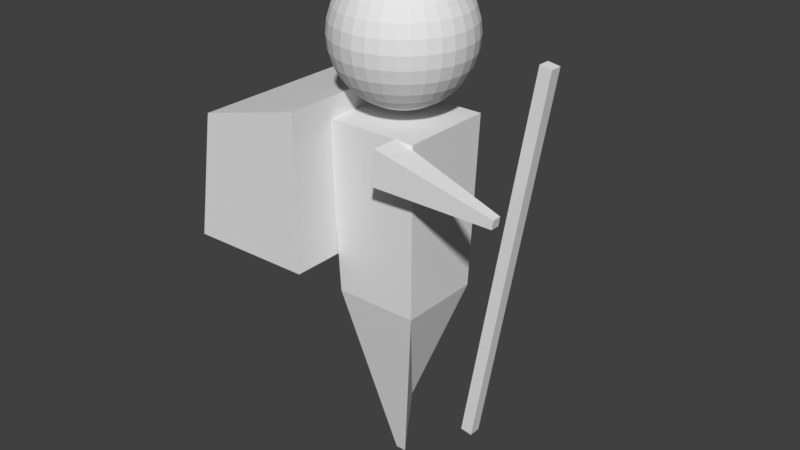 # Source: bubble_head.blend  (saved by Blender 2.78.0; exported with 4.5.12 LTS)
import bpy
from mathutils import Matrix  # noqa: F401  (used for matrix-valued properties, if any)

bpy.ops.wm.read_factory_settings(use_empty=True)
scene = bpy.context.scene
scene.name = 'Scene'

# ---- collections
col_collection_1 = bpy.data.collections.new('Collection 1'); scene.collection.children.link(col_collection_1)

# ---- materials (node trees are filled in below, after node groups)
mat_material = bpy.data.materials.new('Material')
mat_material.alpha_threshold = 0.0
mat_material.use_transparent_shadow = False
mat_material.roughness = 0.5
mat_material.line_color = (0.0, 0.0, 0.0, 1.0)

# ---- material node trees

# ---- world
world_world = bpy.data.worlds.new('World'); scene.world = world_world
world_world.color = (0.05088, 0.05088, 0.05088)
world_world.use_sun_shadow = False
world_world.sun_shadow_jitter_overblur = 0.0
world_world.cycles.sampling_method = 'MANUAL'

# ---- meshes
me_cube = bpy.data.meshes.new('Cube')
me_cube.from_pydata([(0.0985, 0.1209, -6.514), (0.0985, -0.07829, -7.685), (-0.1007, -0.07829, -7.685), (-0.1007, 0.1209, -6.514), (0.8551, 0.8776, -1.146), (0.8551, -0.8349, -1.146), (-0.8573, -0.8349, -1.146), (-0.8573, 0.8776, -1.146), (0.01447, 0.2518, 1.401), (0.05856, 0.4735, 1.332), (0.0992, 0.6778, 1.221), (0.1348, 0.8569, 1.071), (0.164, 1.004, 0.8882), (0.1858, 1.113, 0.6799), (0.1991, 1.18, 0.4539), (0.2037, 1.203, 0.2188), (0.1991, 1.18, -0.01623), (0.1858, 1.113, -0.2422), (0.164, 1.004, -0.4505), (0.1348, 0.8569, -0.6331), (0.0992, 0.6778, -0.7829), (0.05856, 0.4735, -0.8943), (0.01447, 0.2518, -0.9628), (0.05856, 0.2385, 1.401), (0.1451, 0.4473, 1.332), (0.2248, 0.6397, 1.221), (0.2946, 0.8084, 1.071), (0.352, 0.9468, 0.8882), (0.3946, 1.05, 0.6799), (0.4208, 1.113, 0.4539), (0.4297, 1.134, 0.2188), (0.4208, 1.113, -0.01623), (0.3946, 1.05, -0.2422), (0.352, 0.9468, -0.4505), (0.2946, 0.8084, -0.6331), (0.2248, 0.6397, -0.7829), (0.1451, 0.4473, -0.8943), (0.05856, 0.2385, -0.9628), (0.0992, 0.2167, 1.401), (0.2248, 0.4047, 1.332), (0.3405, 0.5779, 1.221), (0.4419, 0.7297, 1.071), (0.5252, 0.8543, 0.8882), (0.587, 0.9468, 0.6799), (0.6251, 1.004, 0.4539), (0.638, 1.023, 0.2188), (0.6251, 1.004, -0.01623), (0.587, 0.9468, -0.2422), (0.5252, 0.8543, -0.4505), (0.4419, 0.7297, -0.6331), (0.3405, 0.5779, -0.7829), (0.2248, 0.4047, -0.8943), (0.0992, 0.2167, -0.9628), (0.1348, 0.1875, 1.401), (0.2946, 0.3473, 1.332), (0.4419, 0.4946, 1.221), (0.571, 0.6237, 1.071), (0.677, 0.7297, 0.8882), (0.7557, 0.8084, 0.6799), (0.8042, 0.8569, 0.4539), (0.8206, 0.8733, 0.2188), (0.8042, 0.8569, -0.01623), (0.7557, 0.8084, -0.2422), (0.677, 0.7297, -0.4505), (0.571, 0.6237, -0.6331), (0.4419, 0.4946, -0.7829), (0.2946, 0.3473, -0.8943), (0.1348, 0.1875, -0.9628), (0.164, 0.1519, 1.401), (0.352, 0.2775, 1.332), (0.5252, 0.3932, 1.221), (0.677, 0.4946, 1.071), (0.8016, 0.5779, 0.8882), (0.8941, 0.6397, 0.6799), (0.9511, 0.6778, 0.4539), (0.9704, 0.6907, 0.2188), (0.9511, 0.6778, -0.01623), (0.8941, 0.6397, -0.2422), (0.8016, 0.5779, -0.4505), (0.677, 0.4946, -0.6331), (0.5252, 0.3932, -0.7829), (0.352, 0.2775, -0.8943), (0.164, 0.1519, -0.9628), (0.1858, 0.1113, 1.401), (0.3946, 0.1978, 1.332), (0.587, 0.2775, 1.221), (0.7557, 0.3473, 1.071), (0.8941, 0.4047, 0.8882), (0.997, 0.4473, 0.6799), (1.06, 0.4735, 0.4539), (1.082, 0.4824, 0.2188), (1.06, 0.4735, -0.01623), (0.997, 0.4473, -0.2422), (0.8941, 0.4047, -0.4505), (0.7557, 0.3473, -0.6331), (0.587, 0.2775, -0.7829), (0.3946, 0.1978, -0.8943), (0.1858, 0.1113, -0.9628), (0.1991, 0.06717, 1.401), (0.4208, 0.1113, 1.332), (0.6251, 0.1519, 1.221), (0.8042, 0.1875, 1.071), (0.9511, 0.2167, 0.8882), (1.06, 0.2385, 0.6799), (1.128, 0.2518, 0.4539), (1.15, 0.2564, 0.2188), (1.128, 0.2518, -0.01623), (1.06, 0.2385, -0.2422), (0.9511, 0.2167, -0.4505), (0.8042, 0.1875, -0.6331), (0.6251, 0.1519, -0.7829), (0.4208, 0.1113, -0.8943), (0.1991, 0.06717, -0.9628), (0.2037, 0.02131, 1.401), (0.4297, 0.02131, 1.332), (0.638, 0.02131, 1.221), (0.8206, 0.02131, 1.071), (0.9704, 0.02131, 0.8882), (1.082, 0.02131, 0.6799), (1.15, 0.02131, 0.4539), (1.173, 0.02131, 0.2188), (1.15, 0.02131, -0.01623), (1.082, 0.02131, -0.2422), (0.9704, 0.02131, -0.4505), (0.8206, 0.02131, -0.6331), (0.638, 0.02131, -0.7829), (0.4297, 0.02131, -0.8943), (0.2037, 0.02131, -0.9628), (0.1991, -0.02454, 1.401), (0.4208, -0.06864, 1.332), (0.6251, -0.1093, 1.221), (0.8042, -0.1449, 1.071), (0.9511, -0.1741, 0.8882), (1.06, -0.1958, 0.6799), (1.128, -0.2092, 0.4539), (1.15, -0.2137, 0.2188), (1.128, -0.2092, -0.01623), (1.06, -0.1958, -0.2422), (0.9511, -0.1741, -0.4505), (0.8042, -0.1449, -0.6331), (0.6251, -0.1093, -0.7829), (0.4208, -0.06864, -0.8943), (0.1991, -0.02454, -0.9628), (0.1858, -0.06864, 1.401), (0.3946, -0.1551, 1.332), (0.587, -0.2348, 1.221), (0.7557, -0.3047, 1.071), (0.8941, -0.3621, 0.8882), (0.997, -0.4047, 0.6799), (1.06, -0.4309, 0.4539), (1.082, -0.4398, 0.2188), (1.06, -0.4309, -0.01623), (0.997, -0.4047, -0.2422), (0.8941, -0.3621, -0.4505), (0.7557, -0.3047, -0.6331), (0.587, -0.2348, -0.7829), (0.3946, -0.1551, -0.8943), (0.1858, -0.06864, -0.9628), (0.164, -0.1093, 1.401), (0.352, -0.2348, 1.332), (0.5252, -0.3506, 1.221), (0.677, -0.452, 1.071), (0.8016, -0.5352, 0.8882), (0.8941, -0.5971, 0.6799), (0.9511, -0.6352, 0.4539), (0.9704, -0.6481, 0.2188), (0.9511, -0.6352, -0.01623), (0.8941, -0.5971, -0.2422), (0.8016, -0.5352, -0.4505), (0.677, -0.452, -0.6331), (0.5252, -0.3506, -0.7829), (0.352, -0.2348, -0.8943), (0.164, -0.1093, -0.9628), (0.1348, -0.1449, 1.401), (0.2946, -0.3047, 1.332), (0.4419, -0.452, 1.221), (0.571, -0.5811, 1.071), (0.677, -0.6871, 0.8882), (0.7557, -0.7658, 0.6799), (0.8042, -0.8143, 0.4539), (0.8206, -0.8306, 0.2188), (0.8042, -0.8143, -0.01623), (0.7557, -0.7658, -0.2422), (0.677, -0.6871, -0.4505), (0.571, -0.5811, -0.6331), (0.4419, -0.452, -0.7829), (0.2946, -0.3047, -0.8943), (0.1348, -0.1449, -0.9628), (0.0992, -0.1741, 1.401), (0.2248, -0.3621, 1.332), (0.3405, -0.5352, 1.221), (0.4419, -0.6871, 1.071), (0.5252, -0.8116, 0.8882), (0.587, -0.9042, 0.6799), (0.6251, -0.9612, 0.4539), (0.638, -0.9805, 0.2188), (0.6251, -0.9612, -0.01623), (0.587, -0.9042, -0.2422), (0.5252, -0.8116, -0.4505), (0.4419, -0.6871, -0.6331), (0.3405, -0.5352, -0.7829), (0.2248, -0.3621, -0.8943), (0.0992, -0.1741, -0.9628), (0.05856, -0.1958, 1.401), (0.1451, -0.4047, 1.332), (0.2248, -0.5971, 1.221), (0.2946, -0.7658, 1.071), (0.352, -0.9042, 0.8882), (0.3946, -1.007, 0.6799), (0.4208, -1.07, 0.4539), (0.4297, -1.092, 0.2188), (0.4208, -1.07, -0.01623), (0.3946, -1.007, -0.2422), (0.352, -0.9042, -0.4505), (0.2946, -0.7658, -0.6331), (0.2248, -0.5971, -0.7829), (0.1451, -0.4047, -0.8943), (0.05856, -0.1958, -0.9628), (0.01447, -0.2092, 1.401), (0.05856, -0.4309, 1.332), (0.0992, -0.6352, 1.221), (0.1348, -0.8143, 1.071), (0.164, -0.9612, 0.8882), (0.1858, -1.07, 0.6799), (0.1991, -1.138, 0.4539), (0.2037, -1.16, 0.2188), (0.1991, -1.138, -0.01623), (0.1858, -1.07, -0.2422), (0.164, -0.9612, -0.4505), (0.1348, -0.8143, -0.6331), (0.0992, -0.6352, -0.7829), (0.05856, -0.4309, -0.8943), (0.01447, -0.2092, -0.9628), (-0.03139, -0.2137, 1.401), (-0.03139, -0.4398, 1.332), (-0.03139, -0.6481, 1.221), (-0.03139, -0.8306, 1.071), (-0.03139, -0.9805, 0.8882), (-0.03139, -1.092, 0.6799), (-0.03139, -1.16, 0.4539), (-0.03139, -1.184, 0.2188), (-0.03139, -1.16, -0.01623), (-0.03139, -1.092, -0.2422), (-0.03139, -0.9805, -0.4505), (-0.03139, -0.8306, -0.6331), (-0.03139, -0.6481, -0.7829), (-0.03139, -0.4398, -0.8943), (-0.03139, -0.2137, -0.9628), (-0.07723, -0.2092, 1.401), (-0.1213, -0.4309, 1.332), (-0.162, -0.6352, 1.221), (-0.1976, -0.8143, 1.071), (-0.2268, -0.9612, 0.8882), (-0.2486, -1.07, 0.6799), (-0.2619, -1.138, 0.4539), (-0.2664, -1.16, 0.2188), (-0.2619, -1.138, -0.01623), (-0.2486, -1.07, -0.2422), (-0.2268, -0.9612, -0.4505), (-0.1976, -0.8143, -0.6331), (-0.162, -0.6352, -0.7829), (-0.1213, -0.4309, -0.8943), (-0.07723, -0.2092, -0.9628), (2.896, -0.1628, 0.3539), (-0.1213, -0.1958, 1.401), (-0.2078, -0.4047, 1.332), (-0.2875, -0.5971, 1.221), (-0.3574, -0.7658, 1.071), (-0.4147, -0.9042, 0.8882), (-0.4573, -1.007, 0.6799), (-0.4836, -1.07, 0.4539), (-0.4924, -1.092, 0.2188), (-0.4836, -1.07, -0.01623), (-0.4573, -1.007, -0.2422), (-0.4147, -0.9042, -0.4505), (-0.3574, -0.7658, -0.6331), (-0.2875, -0.5971, -0.7829), (-0.2078, -0.4047, -0.8943), (-0.1213, -0.1958, -0.9628), (1.774, -0.1628, -6.326), (2.896, -0.3716, 0.3539), (-0.162, -0.1741, 1.401), (-0.2875, -0.3621, 1.332), (-0.4033, -0.5352, 1.221), (-0.5047, -0.6871, 1.071), (-0.5879, -0.8116, 0.8882), (-0.6498, -0.9042, 0.6799), (-0.6879, -0.9612, 0.4539), (-0.7007, -0.9805, 0.2188), (-0.6879, -0.9612, -0.01623), (-0.6498, -0.9042, -0.2422), (-0.5879, -0.8116, -0.4505), (-0.5047, -0.6871, -0.6331), (-0.4033, -0.5352, -0.7829), (-0.2875, -0.3621, -0.8943), (-0.162, -0.1741, -0.9628), (1.774, -0.3716, -6.326), (2.69, -0.1628, 0.3885), (-0.1976, -0.1449, 1.401), (-0.3574, -0.3047, 1.332), (-0.5047, -0.452, 1.221), (-0.6338, -0.5811, 1.071), (-0.7397, -0.6871, 0.8882), (-0.8185, -0.7658, 0.6799), (-0.867, -0.8143, 0.4539), (-0.8833, -0.8306, 0.2188), (-0.867, -0.8143, -0.01623), (-0.8185, -0.7658, -0.2422), (-0.7397, -0.6871, -0.4505), (-0.6338, -0.5811, -0.6331), (-0.5047, -0.452, -0.7829), (-0.3574, -0.3047, -0.8943), (-0.1976, -0.1449, -0.9628), (1.569, -0.1628, -6.291), (-0.03139, 0.02131, 1.424), (-0.2268, -0.1093, 1.401), (-0.4147, -0.2348, 1.332), (-0.5879, -0.3506, 1.221), (-0.7397, -0.452, 1.071), (-0.8643, -0.5352, 0.8882), (-0.9569, -0.5971, 0.6799), (-1.014, -0.6352, 0.4539), (-1.033, -0.6481, 0.2188), (-1.014, -0.6352, -0.01623), (-0.9569, -0.5971, -0.2422), (-0.8643, -0.5352, -0.4505), (-0.7397, -0.452, -0.6331), (-0.5879, -0.3506, -0.7829), (-0.4147, -0.2348, -0.8943), (-0.2268, -0.1093, -0.9628), (2.69, -0.3716, 0.3885), (1.569, -0.3716, -6.291), (-0.2486, -0.06864, 1.401), (-0.4573, -0.1551, 1.332), (-0.6498, -0.2348, 1.221), (-0.8185, -0.3047, 1.071), (-0.9569, -0.3621, 0.8882), (-1.06, -0.4047, 0.6799), (-1.123, -0.4309, 0.4539), (-1.145, -0.4398, 0.2188), (-1.123, -0.4309, -0.01623), (-1.06, -0.4047, -0.2422), (-0.9569, -0.3621, -0.4505), (-0.8185, -0.3047, -0.6331), (-0.6498, -0.2348, -0.7829), (-0.4573, -0.1551, -0.8943), (-0.2486, -0.06864, -0.9628), (2.581, -0.9886, -1.72), (2.554, -0.9886, -1.881), (-0.2619, -0.02454, 1.401), (-0.4836, -0.06864, 1.332), (-0.6879, -0.1093, 1.221), (-0.867, -0.1449, 1.071), (-1.014, -0.1741, 0.8882), (-1.123, -0.1958, 0.6799), (-1.19, -0.2092, 0.4539), (-1.213, -0.2137, 0.2188), (-1.19, -0.2092, -0.01623), (-1.123, -0.1958, -0.2422), (-1.014, -0.1741, -0.4505), (-0.867, -0.1449, -0.6331), (-0.6879, -0.1093, -0.7829), (-0.4836, -0.06864, -0.8943), (-0.2619, -0.02454, -0.9628), (2.581, -1.152, -1.72), (2.554, -1.152, -1.881), (-0.2664, 0.02131, 1.401), (-0.4924, 0.02131, 1.332), (-0.7007, 0.02131, 1.221), (-0.8833, 0.02131, 1.071), (-1.033, 0.02131, 0.8882), (-1.145, 0.02131, 0.6799), (-1.213, 0.02131, 0.4539), (-1.236, 0.02131, 0.2188), (-1.213, 0.02131, -0.01623), (-1.145, 0.02131, -0.2422), (-1.033, 0.02131, -0.4505), (-0.8833, 0.02131, -0.6331), (-0.7007, 0.02131, -0.7829), (-0.4924, 0.02131, -0.8943), (-0.2664, 0.02131, -0.9628), (0.5261, -0.8042, -1.13), (0.4191, -0.8042, -1.766), (-0.2619, 0.06717, 1.401), (-0.4836, 0.1113, 1.332), (-0.6879, 0.1519, 1.221), (-0.867, 0.1875, 1.071), (-1.014, 0.2167, 0.8882), (-1.123, 0.2385, 0.6799), (-1.19, 0.2518, 0.4539), (-1.213, 0.2564, 0.2188), (-1.19, 0.2518, -0.01623), (-1.123, 0.2385, -0.2422), (-1.014, 0.2167, -0.4505), (-0.867, 0.1875, -0.6331), (-0.6879, 0.1519, -0.7829), (-0.4836, 0.1113, -0.8943), (-0.2619, 0.06717, -0.9628), (0.5261, -1.336, -1.13), (0.4191, -1.336, -1.766), (-0.2486, 0.1113, 1.401), (-0.4573, 0.1978, 1.332), (-0.6498, 0.2775, 1.221), (-0.8185, 0.3473, 1.071), (-0.9569, 0.4047, 0.8882), (-1.06, 0.4473, 0.6799), (-1.123, 0.4735, 0.4539), (-1.145, 0.4824, 0.2188), (-1.123, 0.4735, -0.01623), (-1.06, 0.4473, -0.2422), (-0.9569, 0.4047, -0.4505), (-0.8185, 0.3473, -0.6331), (-0.6498, 0.2775, -0.7829), (-0.4573, 0.1978, -0.8943), (-0.2486, 0.1113, -0.9628), (-0.8043, 1.734, -0.7807), (-0.8043, 1.734, -3.587), (-0.2268, 0.1519, 1.401), (-0.4147, 0.2775, 1.332), (-0.5879, 0.3932, 1.221), (-0.7397, 0.4946, 1.071), (-0.8643, 0.5779, 0.8882), (-0.9569, 0.6397, 0.6799), (-1.014, 0.6778, 0.4539), (-1.033, 0.6907, 0.2188), (-1.014, 0.6778, -0.01623), (-0.9569, 0.6397, -0.2422), (-0.8643, 0.5779, -0.4505), (-0.7397, 0.4946, -0.6331), (-0.5879, 0.3932, -0.7829), (-0.4147, 0.2775, -0.8943), (-0.2268, 0.1519, -0.9628), (-0.8043, -1.691, -0.7807), (-0.8043, -1.691, -3.587), (-0.1976, 0.1875, 1.401), (-0.3574, 0.3473, 1.332), (-0.5047, 0.4946, 1.221), (-0.6338, 0.6237, 1.071), (-0.7397, 0.7297, 0.8882), (-0.8185, 0.8084, 0.6799), (-0.867, 0.8569, 0.4539), (-0.8833, 0.8733, 0.2188), (-0.867, 0.8569, -0.01623), (-0.8185, 0.8084, -0.2422), (-0.7397, 0.7297, -0.4505), (-0.6338, 0.6237, -0.6331), (-0.5047, 0.4946, -0.7829), (-0.3574, 0.3473, -0.8943), (-0.1976, 0.1875, -0.9628), (-2.744, 1.734, -1.277), (-3.108, 1.734, -3.612), (-0.162, 0.2167, 1.401), (-0.2875, 0.4047, 1.332), (-0.4033, 0.5779, 1.221), (-0.5047, 0.7297, 1.071), (-0.5879, 0.8543, 0.8882), (-0.6498, 0.9468, 0.6799), (-0.6879, 1.004, 0.4539), (-0.7007, 1.023, 0.2188), (-0.6879, 1.004, -0.01623), (-0.6498, 0.9468, -0.2422), (-0.5879, 0.8543, -0.4505), (-0.5047, 0.7297, -0.6331), (-0.4033, 0.5779, -0.7829), (-0.2875, 0.4047, -0.8943), (-0.162, 0.2167, -0.9628), (-2.744, -1.691, -1.277), (-3.108, -1.691, -3.612), (-0.1213, 0.2385, 1.401), (-0.2078, 0.4473, 1.332), (-0.2875, 0.6397, 1.221), (-0.3574, 0.8084, 1.071), (-0.4147, 0.9468, 0.8882), (-0.4573, 1.05, 0.6799), (-0.4836, 1.113, 0.4539), (-0.4924, 1.134, 0.2188), (-0.4836, 1.113, -0.01623), (-0.4573, 1.05, -0.2422), (-0.4147, 0.9468, -0.4505), (-0.3574, 0.8084, -0.6331), (-0.2875, 0.6397, -0.7829), (-0.2078, 0.4473, -0.8943), (-0.1213, 0.2385, -0.9628), (-0.7676, 0.7878, -4.295), (-0.7676, -0.7451, -4.295), (-0.07723, 0.2518, 1.401), (-0.1213, 0.4735, 1.332), (-0.162, 0.6778, 1.221), (-0.1976, 0.8569, 1.071), (-0.2268, 1.004, 0.8882), (-0.2486, 1.113, 0.6799), (-0.2619, 1.18, 0.4539), (-0.2664, 1.203, 0.2188), (-0.2619, 1.18, -0.01623), (-0.2486, 1.113, -0.2422), (-0.2268, 1.004, -0.4505), (-0.1976, 0.8569, -0.6331), (-0.162, 0.6778, -0.7829), (-0.1213, 0.4735, -0.8943), (-0.07723, 0.2518, -0.9628), (0.7654, -0.7451, -4.295), (0.7654, 0.7878, -4.295), (-0.03139, 0.2564, 1.401), (-0.03139, 0.4824, 1.332), (-0.03139, 0.6907, 1.221), (-0.03139, 0.8733, 1.071), (-0.03139, 1.023, 0.8882), (-0.03139, 1.134, 0.6799), (-0.03139, 1.203, 0.4539), (-0.03139, 1.226, 0.2188), (-0.03139, 1.203, -0.01623), (-0.03139, 1.134, -0.2422), (-0.03139, 1.023, -0.4505), (-0.03139, 0.8733, -0.6331), (-0.03139, 0.6907, -0.7829), (-0.03139, 0.4824, -0.8943), (-0.03139, 0.2564, -0.9628), (-0.03139, 0.02131, -0.986)], [], [(0, 1, 2, 3), (4, 7, 6, 5), (501, 4, 5, 500), (500, 5, 6, 484), (484, 6, 7, 483), (501, 0, 3, 483), (503, 502, 8, 9), (511, 510, 16, 17), (504, 503, 9, 10), (512, 511, 17, 18), (505, 504, 10, 11), (513, 512, 18, 19), (506, 505, 11, 12), (514, 513, 19, 20), (507, 506, 12, 13), (515, 514, 20, 21), (508, 507, 13, 14), (516, 515, 21, 22), (509, 508, 14, 15), (502, 314, 8), (517, 516, 22), (510, 509, 15, 16), (15, 14, 29, 30), (8, 314, 23), (517, 22, 37), (16, 15, 30, 31), (9, 8, 23, 24), (17, 16, 31, 32), (10, 9, 24, 25), (18, 17, 32, 33), (11, 10, 25, 26), (19, 18, 33, 34), (12, 11, 26, 27), (20, 19, 34, 35), (13, 12, 27, 28), (21, 20, 35, 36), (14, 13, 28, 29), (22, 21, 36, 37), (34, 33, 48, 49), (27, 26, 41, 42), (35, 34, 49, 50), (28, 27, 42, 43), (36, 35, 50, 51), (29, 28, 43, 44), (37, 36, 51, 52), (30, 29, 44, 45), (23, 314, 38), (517, 37, 52), (31, 30, 45, 46), (24, 23, 38, 39), (32, 31, 46, 47), (25, 24, 39, 40), (33, 32, 47, 48), (26, 25, 40, 41), (517, 52, 67), (46, 45, 60, 61), (39, 38, 53, 54), (47, 46, 61, 62), (40, 39, 54, 55), (48, 47, 62, 63), (41, 40, 55, 56), (49, 48, 63, 64), (42, 41, 56, 57), (50, 49, 64, 65), (43, 42, 57, 58), (51, 50, 65, 66), (44, 43, 58, 59), (52, 51, 66, 67), (45, 44, 59, 60), (38, 314, 53), (65, 64, 79, 80), (58, 57, 72, 73), (66, 65, 80, 81), (59, 58, 73, 74), (67, 66, 81, 82), (60, 59, 74, 75), (53, 314, 68), (517, 67, 82), (61, 60, 75, 76), (54, 53, 68, 69), (62, 61, 76, 77), (55, 54, 69, 70), (63, 62, 77, 78), (56, 55, 70, 71), (64, 63, 78, 79), (57, 56, 71, 72), (69, 68, 83, 84), (77, 76, 91, 92), (70, 69, 84, 85), (78, 77, 92, 93), (71, 70, 85, 86), (79, 78, 93, 94), (72, 71, 86, 87), (80, 79, 94, 95), (73, 72, 87, 88), (81, 80, 95, 96), (74, 73, 88, 89), (82, 81, 96, 97), (75, 74, 89, 90), (68, 314, 83), (517, 82, 97), (76, 75, 90, 91), (88, 87, 102, 103), (96, 95, 110, 111), (89, 88, 103, 104), (97, 96, 111, 112), (90, 89, 104, 105), (83, 314, 98), (517, 97, 112), (91, 90, 105, 106), (84, 83, 98, 99), (92, 91, 106, 107), (85, 84, 99, 100), (93, 92, 107, 108), (86, 85, 100, 101), (94, 93, 108, 109), (87, 86, 101, 102), (95, 94, 109, 110), (107, 106, 121, 122), (100, 99, 114, 115), (108, 107, 122, 123), (101, 100, 115, 116), (109, 108, 123, 124), (102, 101, 116, 117), (110, 109, 124, 125), (103, 102, 117, 118), (111, 110, 125, 126), (104, 103, 118, 119), (112, 111, 126, 127), (105, 104, 119, 120), (98, 314, 113), (517, 112, 127), (106, 105, 120, 121), (99, 98, 113, 114), (126, 125, 140, 141), (119, 118, 133, 134), (127, 126, 141, 142), (120, 119, 134, 135), (113, 314, 128), (517, 127, 142), (121, 120, 135, 136), (114, 113, 128, 129), (122, 121, 136, 137), (115, 114, 129, 130), (123, 122, 137, 138), (116, 115, 130, 131), (124, 123, 138, 139), (117, 116, 131, 132), (125, 124, 139, 140), (118, 117, 132, 133), (130, 129, 144, 145), (138, 137, 152, 153), (131, 130, 145, 146), (139, 138, 153, 154), (132, 131, 146, 147), (140, 139, 154, 155), (133, 132, 147, 148), (141, 140, 155, 156), (134, 133, 148, 149), (142, 141, 156, 157), (135, 134, 149, 150), (128, 314, 143), (517, 142, 157), (136, 135, 150, 151), (129, 128, 143, 144), (137, 136, 151, 152), (149, 148, 163, 164), (157, 156, 171, 172), (150, 149, 164, 165), (143, 314, 158), (517, 157, 172), (151, 150, 165, 166), (144, 143, 158, 159), (152, 151, 166, 167), (145, 144, 159, 160), (153, 152, 167, 168), (146, 145, 160, 161), (154, 153, 168, 169), (147, 146, 161, 162), (155, 154, 169, 170), (148, 147, 162, 163), (156, 155, 170, 171), (168, 167, 182, 183), (161, 160, 175, 176), (169, 168, 183, 184), (162, 161, 176, 177), (170, 169, 184, 185), (163, 162, 177, 178), (171, 170, 185, 186), (164, 163, 178, 179), (172, 171, 186, 187), (165, 164, 179, 180), (158, 314, 173), (517, 172, 187), (166, 165, 180, 181), (159, 158, 173, 174), (167, 166, 181, 182), (160, 159, 174, 175), (187, 186, 201, 202), (180, 179, 194, 195), (173, 314, 188), (517, 187, 202), (181, 180, 195, 196), (174, 173, 188, 189), (182, 181, 196, 197), (175, 174, 189, 190), (183, 182, 197, 198), (176, 175, 190, 191), (184, 183, 198, 199), (177, 176, 191, 192), (185, 184, 199, 200), (178, 177, 192, 193), (186, 185, 200, 201), (179, 178, 193, 194), (199, 198, 213, 214), (192, 191, 206, 207), (200, 199, 214, 215), (193, 192, 207, 208), (201, 200, 215, 216), (194, 193, 208, 209), (202, 201, 216, 217), (195, 194, 209, 210), (188, 314, 203), (517, 202, 217), (196, 195, 210, 211), (189, 188, 203, 204), (197, 196, 211, 212), (190, 189, 204, 205), (198, 197, 212, 213), (191, 190, 205, 206), (203, 314, 218), (517, 217, 232), (211, 210, 225, 226), (204, 203, 218, 219), (212, 211, 226, 227), (205, 204, 219, 220), (213, 212, 227, 228), (206, 205, 220, 221), (214, 213, 228, 229), (207, 206, 221, 222), (215, 214, 229, 230), (208, 207, 222, 223), (216, 215, 230, 231), (209, 208, 223, 224), (217, 216, 231, 232), (210, 209, 224, 225), (222, 221, 236, 237), (230, 229, 244, 245), (223, 222, 237, 238), (231, 230, 245, 246), (224, 223, 238, 239), (232, 231, 246, 247), (225, 224, 239, 240), (218, 314, 233), (517, 232, 247), (226, 225, 240, 241), (219, 218, 233, 234), (227, 226, 241, 242), (220, 219, 234, 235), (228, 227, 242, 243), (221, 220, 235, 236), (229, 228, 243, 244), (241, 240, 255, 256), (234, 233, 248, 249), (242, 241, 256, 257), (235, 234, 249, 250), (243, 242, 257, 258), (236, 235, 250, 251), (244, 243, 258, 259), (237, 236, 251, 252), (245, 244, 259, 260), (238, 237, 252, 253), (246, 245, 260, 261), (239, 238, 253, 254), (247, 246, 261, 262), (240, 239, 254, 255), (233, 314, 248), (517, 247, 262), (260, 259, 275, 276), (253, 252, 268, 269), (261, 260, 276, 277), (254, 253, 269, 270), (262, 261, 277, 278), (255, 254, 270, 271), (248, 314, 264), (517, 262, 278), (256, 255, 271, 272), (249, 248, 264, 265), (257, 256, 272, 273), (250, 249, 265, 266), (258, 257, 273, 274), (251, 250, 266, 267), (259, 258, 274, 275), (252, 251, 267, 268), (265, 264, 281, 282), (273, 272, 289, 290), (266, 265, 282, 283), (274, 273, 290, 291), (267, 266, 283, 284), (275, 274, 291, 292), (268, 267, 284, 285), (276, 275, 292, 293), (269, 268, 285, 286), (277, 276, 293, 294), (270, 269, 286, 287), (278, 277, 294, 295), (271, 270, 287, 288), (264, 314, 281), (517, 278, 295), (272, 271, 288, 289), (286, 285, 302, 303), (294, 293, 310, 311), (287, 286, 303, 304), (295, 294, 311, 312), (288, 287, 304, 305), (281, 314, 298), (517, 295, 312), (289, 288, 305, 306), (282, 281, 298, 299), (290, 289, 306, 307), (283, 282, 299, 300), (291, 290, 307, 308), (284, 283, 300, 301), (292, 291, 308, 309), (285, 284, 301, 302), (293, 292, 309, 310), (307, 306, 323, 324), (300, 299, 316, 317), (308, 307, 324, 325), (301, 300, 317, 318), (309, 308, 325, 326), (302, 301, 318, 319), (310, 309, 326, 327), (303, 302, 319, 320), (311, 310, 327, 328), (304, 303, 320, 321), (312, 311, 328, 329), (305, 304, 321, 322), (298, 314, 315), (517, 312, 329), (306, 305, 322, 323), (299, 298, 315, 316), (328, 327, 344, 345), (321, 320, 337, 338), (329, 328, 345, 346), (322, 321, 338, 339), (315, 314, 332), (517, 329, 346), (323, 322, 339, 340), (316, 315, 332, 333), (324, 323, 340, 341), (317, 316, 333, 334), (325, 324, 341, 342), (318, 317, 334, 335), (326, 325, 342, 343), (319, 318, 335, 336), (327, 326, 343, 344), (320, 319, 336, 337), (342, 341, 358, 359), (335, 334, 351, 352), (343, 342, 359, 360), (336, 335, 352, 353), (344, 343, 360, 361), (337, 336, 353, 354), (345, 344, 361, 362), (338, 337, 354, 355), (346, 345, 362, 363), (339, 338, 355, 356), (332, 314, 349), (517, 346, 363), (340, 339, 356, 357), (333, 332, 349, 350), (341, 340, 357, 358), (334, 333, 350, 351), (363, 362, 379, 380), (356, 355, 372, 373), (349, 314, 366), (517, 363, 380), (357, 356, 373, 374), (350, 349, 366, 367), (358, 357, 374, 375), (351, 350, 367, 368), (359, 358, 375, 376), (352, 351, 368, 369), (360, 359, 376, 377), (353, 352, 369, 370), (361, 360, 377, 378), (354, 353, 370, 371), (362, 361, 378, 379), (355, 354, 371, 372), (369, 368, 385, 386), (377, 376, 393, 394), (370, 369, 386, 387), (378, 377, 394, 395), (371, 370, 387, 388), (379, 378, 395, 396), (372, 371, 388, 389), (380, 379, 396, 397), (373, 372, 389, 390), (366, 314, 383), (517, 380, 397), (374, 373, 390, 391), (367, 366, 383, 384), (375, 374, 391, 392), (368, 367, 384, 385), (376, 375, 392, 393), (390, 389, 406, 407), (383, 314, 400), (517, 397, 414), (391, 390, 407, 408), (384, 383, 400, 401), (392, 391, 408, 409), (385, 384, 401, 402), (393, 392, 409, 410), (386, 385, 402, 403), (394, 393, 410, 411), (387, 386, 403, 404), (395, 394, 411, 412), (388, 387, 404, 405), (396, 395, 412, 413), (389, 388, 405, 406), (397, 396, 413, 414), (411, 410, 427, 428), (404, 403, 420, 421), (412, 411, 428, 429), (405, 404, 421, 422), (413, 412, 429, 430), (406, 405, 422, 423), (414, 413, 430, 431), (407, 406, 423, 424), (400, 314, 417), (517, 414, 431), (408, 407, 424, 425), (401, 400, 417, 418), (409, 408, 425, 426), (402, 401, 418, 419), (410, 409, 426, 427), (403, 402, 419, 420), (417, 314, 434), (517, 431, 448), (425, 424, 441, 442), (418, 417, 434, 435), (426, 425, 442, 443), (419, 418, 435, 436), (427, 426, 443, 444), (420, 419, 436, 437), (428, 427, 444, 445), (421, 420, 437, 438), (429, 428, 445, 446), (422, 421, 438, 439), (430, 429, 446, 447), (423, 422, 439, 440), (431, 430, 447, 448), (424, 423, 440, 441), (438, 437, 454, 455), (446, 445, 462, 463), (439, 438, 455, 456), (447, 446, 463, 464), (440, 439, 456, 457), (448, 447, 464, 465), (441, 440, 457, 458), (434, 314, 451), (517, 448, 465), (442, 441, 458, 459), (435, 434, 451, 452), (443, 442, 459, 460), (436, 435, 452, 453), (444, 443, 460, 461), (437, 436, 453, 454), (445, 444, 461, 462), (459, 458, 475, 476), (452, 451, 468, 469), (460, 459, 476, 477), (453, 452, 469, 470), (461, 460, 477, 478), (454, 453, 470, 471), (462, 461, 478, 479), (455, 454, 471, 472), (463, 462, 479, 480), (456, 455, 472, 473), (464, 463, 480, 481), (457, 456, 473, 474), (465, 464, 481, 482), (458, 457, 474, 475), (451, 314, 468), (517, 465, 482), (480, 479, 496, 497), (473, 472, 489, 490), (481, 480, 497, 498), (474, 473, 490, 491), (482, 481, 498, 499), (475, 474, 491, 492), (468, 314, 485), (517, 482, 499), (476, 475, 492, 493), (469, 468, 485, 486), (477, 476, 493, 494), (470, 469, 486, 487), (478, 477, 494, 495), (471, 470, 487, 488), (479, 478, 495, 496), (472, 471, 488, 489), (494, 493, 510, 511), (487, 486, 503, 504), (495, 494, 511, 512), (488, 487, 504, 505), (496, 495, 512, 513), (489, 488, 505, 506), (497, 496, 513, 514), (490, 489, 506, 507), (498, 497, 514, 515), (491, 490, 507, 508), (499, 498, 515, 516), (492, 491, 508, 509), (485, 314, 502), (517, 499, 516), (493, 492, 509, 510), (486, 485, 502, 503), (4, 501, 483, 7), (2, 484, 483, 3), (1, 500, 484, 2), (0, 501, 500, 1), (467, 466, 449, 450), (450, 449, 415, 416), (416, 415, 432, 433), (433, 432, 466, 467), (450, 416, 433, 467), (415, 449, 466, 432), (399, 398, 381, 382), (382, 381, 347, 348), (348, 347, 364, 365), (365, 364, 398, 399), (382, 348, 365, 399), (347, 381, 398, 364), (331, 330, 297, 313), (313, 297, 263, 279), (279, 263, 280, 296), (296, 280, 330, 331), (313, 279, 296, 331), (263, 297, 330, 280)])
_ca = me_cube.color_attributes.new('Col', 'BYTE_COLOR', 'CORNER')
_ca.data.foreach_set('color', [1.0, 1.0, 1.0, 1.0, 1.0, 1.0, 1.0, 1.0, 1.0, 1.0, 1.0, 1.0, 1.0, 1.0, 1.0, 1.0, 1.0, 1.0, 1.0, 1.0, 1.0, 1.0, 1.0, 1.0, 1.0, 1.0, 1.0, 1.0, 1.0, 1.0, 1.0, 1.0, 1.0, 1.0, 1.0, 1.0, 1.0, 1.0, 1.0, 1.0, 1.0, 1.0, 1.0, 1.0, 1.0, 1.0, 1.0, 1.0, 0.04374, 0.03955, 0.15, 1.0, 0.04374, 0.03955, 0.15, 1.0, 0.05781, 0.04519, 0.1221, 1.0, 0.04374, 0.03955, 0.15, 1.0, 1.0, 1.0, 1.0, 1.0, 1.0, 1.0, 1.0, 1.0, 1.0, 1.0, 1.0, 1.0, 1.0, 1.0, 1.0, 1.0, 1.0, 1.0, 1.0, 1.0, 1.0, 1.0, 1.0, 1.0, 1.0, 1.0, 1.0, 1.0, 1.0, 1.0, 1.0, 1.0, 1.0, 1.0, 1.0, 1.0, 1.0, 1.0, 1.0, 1.0, 1.0, 1.0, 1.0, 1.0, 1.0, 1.0, 1.0, 1.0, 1.0, 1.0, 1.0, 1.0, 1.0, 1.0, 1.0, 1.0, 1.0, 1.0, 1.0, 1.0, 1.0, 1.0, 1.0, 1.0, 1.0, 1.0, 1.0, 1.0, 1.0, 1.0, 1.0, 1.0, 1.0, 1.0, 1.0, 1.0, 1.0, 1.0, 1.0, 1.0, 1.0, 1.0, 1.0, 1.0, 1.0, 1.0, 1.0, 1.0, 1.0, 1.0, 1.0, 1.0, 1.0, 1.0, 1.0, 1.0, 1.0, 1.0, 1.0, 1.0, 1.0, 1.0, 1.0, 1.0, 1.0, 1.0, 1.0, 1.0, 1.0, 1.0, 1.0, 1.0, 1.0, 1.0, 1.0, 1.0, 1.0, 1.0, 1.0, 1.0, 1.0, 1.0, 1.0, 1.0, 1.0, 1.0, 1.0, 1.0, 1.0, 1.0, 1.0, 1.0, 1.0, 1.0, 1.0, 1.0, 1.0, 1.0, 1.0, 1.0, 1.0, 1.0, 1.0, 1.0, 1.0, 1.0, 1.0, 1.0, 1.0, 1.0, 1.0, 1.0, 1.0, 1.0, 1.0, 1.0, 1.0, 1.0, 1.0, 1.0, 1.0, 1.0, 1.0, 1.0, 1.0, 1.0, 1.0, 1.0, 1.0, 1.0, 1.0, 1.0, 1.0, 1.0, 1.0, 1.0, 1.0, 1.0, 1.0, 1.0, 1.0, 1.0, 1.0, 1.0, 1.0, 1.0, 1.0, 1.0, 1.0, 1.0, 1.0, 1.0, 1.0, 1.0, 1.0, 1.0, 1.0, 1.0, 1.0, 1.0, 1.0, 1.0, 1.0, 1.0, 1.0, 1.0, 1.0, 1.0, 1.0, 1.0, 1.0, 1.0, 1.0, 1.0, 1.0, 1.0, 1.0, 1.0, 1.0, 1.0, 1.0, 1.0, 1.0, 1.0, 1.0, 1.0, 1.0, 1.0, 1.0, 1.0, 1.0, 1.0, 1.0, 1.0, 1.0, 1.0, 1.0, 1.0, 1.0, 1.0, 1.0, 1.0, 1.0, 1.0, 1.0, 1.0, 1.0, 1.0, 1.0, 1.0, 1.0, 1.0, 1.0, 1.0, 1.0, 1.0, 1.0, 1.0, 1.0, 1.0, 1.0, 1.0, 1.0, 1.0, 1.0, 1.0, 1.0, 1.0, 1.0, 1.0, 1.0, 1.0, 1.0, 1.0, 1.0, 1.0, 1.0, 1.0, 1.0, 1.0, 1.0, 1.0, 1.0, 1.0, 1.0, 1.0, 1.0, 1.0, 1.0, 1.0, 1.0, 1.0, 1.0, 1.0, 1.0, 1.0, 1.0, 1.0, 1.0, 1.0, 1.0, 1.0, 1.0, 1.0, 1.0, 1.0, 1.0, 1.0, 1.0, 1.0, 1.0, 1.0, 1.0, 1.0, 1.0, 1.0, 1.0, 1.0, 1.0, 1.0, 1.0, 1.0, 1.0, 1.0, 1.0, 1.0, 1.0, 1.0, 1.0, 1.0, 1.0, 1.0, 1.0, 1.0, 1.0, 1.0, 1.0, 1.0, 1.0, 1.0, 1.0, 1.0, 1.0, 1.0, 1.0, 1.0, 1.0, 1.0, 1.0, 1.0, 1.0, 1.0, 1.0, 1.0, 1.0, 1.0, 1.0, 1.0, 1.0, 1.0, 1.0, 1.0, 1.0, 1.0, 1.0, 1.0, 1.0, 1.0, 1.0, 1.0, 1.0, 1.0, 1.0, 1.0, 1.0, 1.0, 1.0, 1.0, 1.0, 1.0, 1.0, 1.0, 1.0, 1.0, 1.0, 1.0, 1.0, 1.0, 1.0, 1.0, 1.0, 1.0, 1.0, 1.0, 1.0, 1.0, 1.0, 1.0, 1.0, 1.0, 1.0, 1.0, 1.0, 1.0, 1.0, 1.0, 1.0, 1.0, 1.0, 1.0, 1.0, 1.0, 1.0, 1.0, 1.0, 1.0, 1.0, 1.0, 1.0, 1.0, 1.0, 1.0, 1.0, 1.0, 1.0, 1.0, 1.0, 1.0, 1.0, 1.0, 1.0, 1.0, 1.0, 1.0, 1.0, 1.0, 1.0, 1.0, 1.0, 1.0, 1.0, 1.0, 1.0, 1.0, 1.0, 1.0, 1.0, 1.0, 1.0, 1.0, 1.0, 1.0, 1.0, 1.0, 1.0, 1.0, 1.0, 1.0, 1.0, 1.0, 1.0, 1.0, 1.0, 1.0, 1.0, 1.0, 1.0, 1.0, 1.0, 1.0, 1.0, 1.0, 1.0, 1.0, 1.0, 1.0, 1.0, 1.0, 1.0, 1.0, 1.0, 1.0, 1.0, 1.0, 1.0, 1.0, 1.0, 1.0, 1.0, 1.0, 1.0, 1.0, 1.0, 1.0, 1.0, 1.0, 1.0, 1.0, 1.0, 1.0, 1.0, 1.0, 1.0, 1.0, 1.0, 1.0, 1.0, 1.0, 1.0, 1.0, 1.0, 1.0, 1.0, 1.0, 1.0, 1.0, 1.0, 1.0, 1.0, 1.0, 1.0, 1.0, 1.0, 1.0, 1.0, 1.0, 1.0, 1.0, 1.0, 1.0, 1.0, 1.0, 1.0, 1.0, 1.0, 1.0, 1.0, 1.0, 1.0, 1.0, 1.0, 1.0, 1.0, 1.0, 1.0, 1.0, 1.0, 1.0, 1.0, 1.0, 1.0, 1.0, 1.0, 1.0, 1.0, 1.0, 1.0, 1.0, 1.0, 1.0, 1.0, 1.0, 1.0, 1.0, 1.0, 1.0, 1.0, 1.0, 1.0, 1.0, 1.0, 1.0, 1.0, 1.0, 1.0, 1.0, 1.0, 1.0, 1.0, 1.0, 1.0, 1.0, 1.0, 1.0, 1.0, 1.0, 1.0, 1.0, 1.0, 1.0, 1.0, 1.0, 1.0, 1.0, 1.0, 1.0, 1.0, 1.0, 1.0, 1.0, 1.0, 1.0, 1.0, 1.0, 1.0, 1.0, 1.0, 1.0, 1.0, 1.0, 1.0, 1.0, 1.0, 1.0, 1.0, 1.0, 1.0, 1.0, 1.0, 1.0, 1.0, 1.0, 1.0, 1.0, 1.0, 1.0, 1.0, 1.0, 1.0, 1.0, 1.0, 1.0, 1.0, 1.0, 1.0, 1.0, 1.0, 1.0, 1.0, 1.0, 1.0, 1.0, 1.0, 1.0, 1.0, 1.0, 1.0, 1.0, 1.0, 1.0, 1.0, 1.0, 1.0, 1.0, 1.0, 1.0, 1.0, 1.0, 1.0, 1.0, 1.0, 1.0, 1.0, 1.0, 1.0, 1.0, 1.0, 1.0, 1.0, 1.0, 1.0, 1.0, 1.0, 1.0, 1.0, 1.0, 1.0, 1.0, 1.0, 1.0, 1.0, 1.0, 1.0, 1.0, 1.0, 1.0, 1.0, 1.0, 1.0, 1.0, 1.0, 1.0, 1.0, 1.0, 1.0, 1.0, 1.0, 1.0, 1.0, 1.0, 1.0, 1.0, 1.0, 1.0, 1.0, 1.0, 1.0, 1.0, 1.0, 1.0, 1.0, 1.0, 1.0, 1.0, 1.0, 1.0, 1.0, 1.0, 1.0, 1.0, 1.0, 1.0, 1.0, 1.0, 1.0, 1.0, 1.0, 1.0, 1.0, 1.0, 1.0, 1.0, 1.0, 1.0, 1.0, 1.0, 1.0, 1.0, 1.0, 1.0, 1.0, 1.0, 1.0, 1.0, 1.0, 1.0, 1.0, 1.0, 1.0, 1.0, 1.0, 1.0, 1.0, 1.0, 1.0, 1.0, 1.0, 1.0, 1.0, 1.0, 1.0, 1.0, 1.0, 1.0, 1.0, 1.0, 1.0, 1.0, 1.0, 1.0, 1.0, 1.0, 1.0, 1.0, 1.0, 1.0, 1.0, 1.0, 1.0, 1.0, 1.0, 1.0, 1.0, 1.0, 1.0, 1.0, 1.0, 1.0, 1.0, 1.0, 1.0, 1.0, 1.0, 1.0, 1.0, 1.0, 1.0, 1.0, 1.0, 1.0, 1.0, 1.0, 1.0, 1.0, 1.0, 1.0, 1.0, 1.0, 1.0, 1.0, 1.0, 1.0, 1.0, 1.0, 1.0, 1.0, 1.0, 1.0, 1.0, 1.0, 1.0, 1.0, 1.0, 1.0, 1.0, 1.0, 1.0, 1.0, 1.0, 1.0, 1.0, 1.0, 1.0, 1.0, 1.0, 1.0, 1.0, 1.0, 1.0, 1.0, 1.0, 1.0, 1.0, 1.0, 1.0, 1.0, 1.0, 1.0, 1.0, 1.0, 1.0, 1.0, 1.0, 1.0, 1.0, 1.0, 1.0, 1.0, 1.0, 1.0, 1.0, 1.0, 1.0, 1.0, 1.0, 1.0, 1.0, 1.0, 1.0, 1.0, 1.0, 1.0, 1.0, 1.0, 1.0, 1.0, 1.0, 1.0, 1.0, 1.0, 1.0, 1.0, 1.0, 1.0, 1.0, 1.0, 1.0, 1.0, 1.0, 1.0, 1.0, 1.0, 1.0, 1.0, 1.0, 1.0, 1.0, 1.0, 1.0, 1.0, 1.0, 1.0, 1.0, 1.0, 1.0, 1.0, 1.0, 1.0, 1.0, 1.0, 1.0, 1.0, 1.0, 1.0, 1.0, 1.0, 1.0, 1.0, 1.0, 1.0, 1.0, 1.0, 1.0, 1.0, 1.0, 1.0, 1.0, 1.0, 1.0, 1.0, 1.0, 1.0, 1.0, 1.0, 1.0, 1.0, 1.0, 1.0, 1.0, 1.0, 1.0, 1.0, 1.0, 1.0, 1.0, 1.0, 1.0, 1.0, 1.0, 1.0, 1.0, 1.0, 1.0, 1.0, 1.0, 1.0, 1.0, 1.0, 1.0, 1.0, 1.0, 1.0, 1.0, 1.0, 1.0, 1.0, 1.0, 1.0, 1.0, 1.0, 1.0, 1.0, 1.0, 1.0, 1.0, 1.0, 1.0, 1.0, 1.0, 1.0, 1.0, 1.0, 1.0, 1.0, 1.0, 1.0, 1.0, 1.0, 1.0, 1.0, 1.0, 1.0, 1.0, 1.0, 1.0, 1.0, 1.0, 1.0, 1.0, 1.0, 1.0, 1.0, 1.0, 1.0, 1.0, 1.0, 1.0, 1.0, 1.0, 1.0, 1.0, 1.0, 1.0, 1.0, 1.0, 1.0, 1.0, 1.0, 1.0, 1.0, 1.0, 1.0, 1.0, 1.0, 1.0, 1.0, 1.0, 1.0, 1.0, 1.0, 1.0, 1.0, 1.0, 1.0, 1.0, 1.0, 1.0, 1.0, 1.0, 1.0, 1.0, 1.0, 1.0, 1.0, 1.0, 1.0, 1.0, 1.0, 1.0, 1.0, 1.0, 1.0, 1.0, 1.0, 1.0, 1.0, 1.0, 1.0, 1.0, 1.0, 1.0, 1.0, 1.0, 1.0, 1.0, 1.0, 1.0, 1.0, 1.0, 1.0, 1.0, 1.0, 1.0, 1.0, 1.0, 1.0, 1.0, 1.0, 1.0, 1.0, 1.0, 1.0, 1.0, 1.0, 1.0, 1.0, 1.0, 1.0, 1.0, 1.0, 1.0, 1.0, 1.0, 1.0, 1.0, 1.0, 1.0, 1.0, 1.0, 1.0, 1.0, 1.0, 1.0, 1.0, 1.0, 1.0, 1.0, 1.0, 1.0, 1.0, 1.0, 1.0, 1.0, 1.0, 1.0, 1.0, 1.0, 1.0, 1.0, 1.0, 1.0, 1.0, 1.0, 1.0, 1.0, 1.0, 1.0, 1.0, 1.0, 1.0, 1.0, 1.0, 1.0, 1.0, 1.0, 1.0, 1.0, 1.0, 1.0, 1.0, 1.0, 1.0, 1.0, 1.0, 1.0, 1.0, 1.0, 1.0, 1.0, 1.0, 1.0, 1.0, 1.0, 1.0, 1.0, 1.0, 1.0, 1.0, 1.0, 1.0, 1.0, 1.0, 1.0, 1.0, 1.0, 1.0, 1.0, 1.0, 1.0, 1.0, 1.0, 1.0, 1.0, 1.0, 1.0, 1.0, 1.0, 1.0, 1.0, 1.0, 1.0, 1.0, 1.0, 1.0, 1.0, 1.0, 1.0, 1.0, 1.0, 1.0, 1.0, 1.0, 1.0, 1.0, 1.0, 1.0, 1.0, 1.0, 1.0, 1.0, 1.0, 1.0, 1.0, 1.0, 1.0, 1.0, 1.0, 1.0, 1.0, 1.0, 1.0, 1.0, 1.0, 1.0, 1.0, 1.0, 1.0, 1.0, 1.0, 1.0, 1.0, 1.0, 1.0, 1.0, 1.0, 1.0, 1.0, 1.0, 1.0, 1.0, 1.0, 1.0, 1.0, 1.0, 1.0, 1.0, 1.0, 1.0, 1.0, 1.0, 1.0, 1.0, 1.0, 1.0, 1.0, 1.0, 1.0, 1.0, 1.0, 1.0, 1.0, 1.0, 1.0, 1.0, 1.0, 1.0, 1.0, 1.0, 1.0, 1.0, 1.0, 1.0, 1.0, 1.0, 1.0, 1.0, 1.0, 1.0, 1.0, 1.0, 1.0, 1.0, 1.0, 1.0, 1.0, 1.0, 1.0, 1.0, 1.0, 1.0, 1.0, 1.0, 1.0, 1.0, 1.0, 1.0, 1.0, 1.0, 1.0, 1.0, 1.0, 1.0, 1.0, 1.0, 1.0, 1.0, 1.0, 1.0, 1.0, 1.0, 1.0, 1.0, 1.0, 1.0, 1.0, 1.0, 1.0, 1.0, 1.0, 1.0, 1.0, 1.0, 1.0, 1.0, 1.0, 1.0, 1.0, 1.0, 1.0, 1.0, 1.0, 1.0, 1.0, 1.0, 1.0, 1.0, 1.0, 1.0, 1.0, 1.0, 1.0, 1.0, 1.0, 1.0, 1.0, 1.0, 1.0, 1.0, 1.0, 1.0, 1.0, 1.0, 1.0, 1.0, 1.0, 1.0, 1.0, 1.0, 1.0, 1.0, 1.0, 1.0, 1.0, 1.0, 1.0, 1.0, 1.0, 1.0, 1.0, 1.0, 1.0, 1.0, 1.0, 1.0, 1.0, 1.0, 1.0, 1.0, 1.0, 1.0, 1.0, 1.0, 1.0, 1.0, 1.0, 1.0, 1.0, 1.0, 1.0, 1.0, 1.0, 1.0, 1.0, 1.0, 1.0, 1.0, 1.0, 1.0, 1.0, 1.0, 1.0, 1.0, 1.0, 1.0, 1.0, 1.0, 1.0, 1.0, 1.0, 1.0, 1.0, 1.0, 1.0, 1.0, 1.0, 1.0, 1.0, 1.0, 1.0, 1.0, 1.0, 1.0, 1.0, 1.0, 1.0, 1.0, 1.0, 1.0, 1.0, 1.0, 1.0, 1.0, 1.0, 1.0, 1.0, 1.0, 1.0, 1.0, 1.0, 1.0, 1.0, 1.0, 1.0, 1.0, 1.0, 1.0, 1.0, 1.0, 1.0, 1.0, 1.0, 1.0, 1.0, 1.0, 1.0, 1.0, 1.0, 1.0, 1.0, 1.0, 1.0, 1.0, 1.0, 1.0, 1.0, 1.0, 1.0, 1.0, 1.0, 1.0, 1.0, 1.0, 1.0, 1.0, 1.0, 1.0, 1.0, 1.0, 1.0, 1.0, 1.0, 1.0, 1.0, 1.0, 1.0, 1.0, 1.0, 1.0, 1.0, 1.0, 1.0, 1.0, 1.0, 1.0, 1.0, 1.0, 1.0, 1.0, 1.0, 1.0, 1.0, 1.0, 1.0, 1.0, 1.0, 1.0, 1.0, 1.0, 1.0, 1.0, 1.0, 1.0, 1.0, 1.0, 1.0, 1.0, 1.0, 1.0, 1.0, 1.0, 1.0, 1.0, 1.0, 1.0, 1.0, 1.0, 1.0, 1.0, 1.0, 1.0, 1.0, 1.0, 1.0, 1.0, 1.0, 1.0, 1.0, 1.0, 1.0, 1.0, 1.0, 1.0, 1.0, 1.0, 1.0, 1.0, 1.0, 1.0, 1.0, 1.0, 1.0, 1.0, 1.0, 1.0, 1.0, 1.0, 1.0, 1.0, 1.0, 1.0, 1.0, 1.0, 1.0, 1.0, 1.0, 1.0, 1.0, 1.0, 1.0, 1.0, 1.0, 1.0, 1.0, 1.0, 1.0, 1.0, 1.0, 1.0, 1.0, 1.0, 1.0, 1.0, 1.0, 1.0, 1.0, 1.0, 1.0, 1.0, 1.0, 1.0, 1.0, 1.0, 1.0, 1.0, 1.0, 1.0, 1.0, 1.0, 1.0, 1.0, 1.0, 1.0, 1.0, 1.0, 1.0, 1.0, 1.0, 1.0, 1.0, 1.0, 1.0, 1.0, 1.0, 1.0, 1.0, 1.0, 1.0, 1.0, 1.0, 1.0, 1.0, 1.0, 1.0, 1.0, 1.0, 1.0, 1.0, 1.0, 1.0, 1.0, 1.0, 1.0, 1.0, 1.0, 1.0, 1.0, 1.0, 1.0, 1.0, 1.0, 1.0, 1.0, 1.0, 1.0, 1.0, 1.0, 1.0, 1.0, 1.0, 1.0, 1.0, 1.0, 1.0, 1.0, 1.0, 1.0, 1.0, 1.0, 1.0, 1.0, 1.0, 1.0, 1.0, 1.0, 1.0, 1.0, 1.0, 1.0, 1.0, 1.0, 1.0, 1.0, 1.0, 1.0, 1.0, 1.0, 1.0, 1.0, 1.0, 1.0, 1.0, 1.0, 1.0, 1.0, 1.0, 1.0, 1.0, 1.0, 1.0, 1.0, 1.0, 1.0, 1.0, 1.0, 1.0, 1.0, 1.0, 1.0, 1.0, 1.0, 1.0, 1.0, 1.0, 1.0, 1.0, 1.0, 1.0, 1.0, 1.0, 1.0, 1.0, 1.0, 1.0, 1.0, 1.0, 1.0, 1.0, 1.0, 1.0, 1.0, 1.0, 1.0, 1.0, 1.0, 1.0, 1.0, 1.0, 1.0, 1.0, 1.0, 1.0, 1.0, 1.0, 1.0, 1.0, 1.0, 1.0, 1.0, 1.0, 1.0, 1.0, 1.0, 1.0, 1.0, 1.0, 1.0, 1.0, 1.0, 1.0, 1.0, 1.0, 1.0, 1.0, 1.0, 1.0, 1.0, 1.0, 1.0, 1.0, 1.0, 1.0, 1.0, 1.0, 1.0, 1.0, 1.0, 1.0, 1.0, 1.0, 1.0, 1.0, 1.0, 1.0, 1.0, 1.0, 1.0, 1.0, 1.0, 1.0, 1.0, 1.0, 1.0, 1.0, 1.0, 1.0, 1.0, 1.0, 1.0, 1.0, 1.0, 1.0, 1.0, 1.0, 1.0, 1.0, 1.0, 1.0, 1.0, 1.0, 1.0, 1.0, 1.0, 1.0, 1.0, 1.0, 1.0, 1.0, 1.0, 1.0, 1.0, 1.0, 1.0, 1.0, 1.0, 1.0, 1.0, 1.0, 1.0, 1.0, 1.0, 1.0, 1.0, 1.0, 1.0, 1.0, 1.0, 1.0, 1.0, 1.0, 1.0, 1.0, 1.0, 1.0, 1.0, 1.0, 1.0, 1.0, 1.0, 1.0, 1.0, 1.0, 1.0, 1.0, 1.0, 1.0, 1.0, 1.0, 1.0, 1.0, 1.0, 1.0, 1.0, 1.0, 1.0, 1.0, 1.0, 1.0, 1.0, 1.0, 1.0, 1.0, 1.0, 1.0, 1.0, 1.0, 1.0, 1.0, 1.0, 1.0, 1.0, 1.0, 1.0, 1.0, 1.0, 1.0, 1.0, 1.0, 1.0, 1.0, 1.0, 1.0, 1.0, 1.0, 1.0, 1.0, 1.0, 1.0, 1.0, 1.0, 1.0, 1.0, 1.0, 1.0, 1.0, 1.0, 1.0, 1.0, 1.0, 1.0, 1.0, 1.0, 1.0, 1.0, 1.0, 1.0, 1.0, 1.0, 1.0, 1.0, 1.0, 1.0, 1.0, 1.0, 1.0, 1.0, 1.0, 1.0, 1.0, 1.0, 1.0, 1.0, 1.0, 1.0, 1.0, 1.0, 1.0, 1.0, 1.0, 1.0, 1.0, 1.0, 1.0, 1.0, 1.0, 1.0, 1.0, 1.0, 1.0, 1.0, 1.0, 1.0, 1.0, 1.0, 1.0, 1.0, 1.0, 1.0, 1.0, 1.0, 1.0, 1.0, 1.0, 1.0, 1.0, 1.0, 1.0, 1.0, 1.0, 1.0, 1.0, 1.0, 1.0, 1.0, 1.0, 1.0, 1.0, 1.0, 1.0, 1.0, 1.0, 1.0, 1.0, 1.0, 1.0, 1.0, 1.0, 1.0, 1.0, 1.0, 1.0, 1.0, 1.0, 1.0, 1.0, 1.0, 1.0, 1.0, 1.0, 1.0, 1.0, 1.0, 1.0, 1.0, 1.0, 1.0, 1.0, 1.0, 1.0, 1.0, 1.0, 1.0, 1.0, 1.0, 1.0, 1.0, 1.0, 1.0, 1.0, 1.0, 1.0, 1.0, 1.0, 1.0, 1.0, 1.0, 1.0, 1.0, 1.0, 1.0, 1.0, 1.0, 1.0, 1.0, 1.0, 1.0, 1.0, 1.0, 0.6795, 0.5029, 1.0, 1.0, 0.7913, 0.5776, 1.0, 1.0, 0.7605, 0.5271, 1.0, 1.0, 0.6795, 0.5029, 1.0, 1.0, 0.6795, 0.5029, 1.0, 1.0, 0.6867, 0.5029, 1.0, 1.0, 0.6867, 0.5089, 1.0, 1.0, 0.6795, 0.5029, 1.0, 1.0, 0.6795, 0.5029, 1.0, 1.0, 0.6795, 0.5029, 1.0, 1.0, 0.6795, 0.5029, 1.0, 1.0, 0.6795, 0.5029, 1.0, 1.0, 0.7084, 0.5089, 1.0, 1.0, 0.6795, 0.5029, 1.0, 1.0, 0.6795, 0.5029, 1.0, 1.0, 0.6939, 0.5089, 1.0, 1.0, 1.0, 1.0, 1.0, 1.0, 1.0, 1.0, 1.0, 1.0, 1.0, 1.0, 1.0, 1.0, 0.7379, 0.5149, 1.0, 1.0, 0.7379, 0.5149, 1.0, 1.0, 0.7379, 0.5149, 1.0, 1.0, 0.7231, 0.5271, 1.0, 1.0, 0.7084, 0.5089, 1.0, 1.0, 0.6939, 0.5089, 1.0, 1.0, 0.7011, 0.5089, 1.0, 1.0, 0.09306, 0.1221, 1.0, 1.0, 0.09306, 0.1221, 1.0, 1.0, 0.09306, 0.1221, 1.0, 1.0, 0.09306, 0.1221, 1.0, 1.0, 0.7379, 0.5149, 1.0, 1.0, 0.7231, 0.5271, 1.0, 1.0, 0.7011, 0.5089, 1.0, 1.0, 0.7379, 0.5149, 1.0, 1.0, 0.09531, 0.1248, 1.0, 1.0, 0.09306, 0.1221, 1.0, 1.0, 0.09306, 0.1221, 1.0, 1.0, 0.09531, 0.1248, 1.0, 1.0, 0.7454, 0.521, 1.0, 1.0, 0.7379, 0.5149, 1.0, 1.0, 0.7379, 0.5149, 1.0, 1.0, 0.7379, 0.5149, 1.0, 1.0, 0.6939, 0.7084, 1.0, 1.0, 0.09531, 0.1248, 1.0, 1.0, 0.09531, 0.1248, 1.0, 1.0, 0.6038, 0.6308, 1.0, 1.0, 0.7379, 0.5149, 1.0, 1.0, 0.7454, 0.521, 1.0, 1.0, 0.7379, 0.5149, 1.0, 1.0, 0.7379, 0.5149, 1.0, 1.0, 0.7758, 0.5029, 1.0, 1.0, 0.6939, 0.7084, 1.0, 1.0, 0.6038, 0.6308, 1.0, 1.0, 0.7758, 0.491, 1.0, 1.0, 0.7913, 0.5776, 1.0, 1.0, 0.7379, 0.5149, 1.0, 1.0, 0.7379, 0.5149, 1.0, 1.0, 0.7605, 0.5271, 1.0, 1.0, 0.6867, 0.5029, 1.0, 1.0, 0.7758, 0.5029, 1.0, 1.0, 0.7758, 0.491, 1.0, 1.0, 0.6867, 0.5089, 1.0, 1.0, 0.09531, 0.1248, 1.0, 1.0, 0.09306, 0.1221, 1.0, 1.0, 0.09306, 0.1221, 1.0, 1.0, 0.09306, 0.1221, 1.0, 1.0, 0.7379, 0.5149, 1.0, 1.0, 0.7379, 0.5149, 1.0, 1.0, 0.7305, 0.5149, 1.0, 1.0, 0.7379, 0.5149, 1.0, 1.0, 0.6038, 0.6308, 1.0, 1.0, 0.09531, 0.1248, 1.0, 1.0, 0.09306, 0.1221, 1.0, 1.0, 0.3712, 0.4125, 1.0, 1.0, 0.7379, 0.5149, 1.0, 1.0, 0.7379, 0.5149, 1.0, 1.0, 0.7379, 0.5149, 1.0, 1.0, 0.7379, 0.5149, 1.0, 1.0, 0.7758, 0.491, 1.0, 1.0, 0.6038, 0.6308, 1.0, 1.0, 0.3712, 0.4125, 1.0, 1.0, 0.9047, 0.7454, 1.0, 1.0, 0.7605, 0.5271, 1.0, 1.0, 0.7379, 0.5149, 1.0, 1.0, 0.7379, 0.5149, 1.0, 1.0, 0.7084, 0.5089, 1.0, 1.0, 0.6867, 0.5089, 1.0, 1.0, 0.7758, 0.491, 1.0, 1.0, 0.9047, 0.7454, 1.0, 1.0, 0.6939, 0.5089, 1.0, 1.0, 0.6795, 0.5029, 1.0, 1.0, 0.7605, 0.5271, 1.0, 1.0, 0.7084, 0.5089, 1.0, 1.0, 0.6795, 0.5029, 1.0, 1.0, 0.6795, 0.5029, 1.0, 1.0, 0.6867, 0.5089, 1.0, 1.0, 0.6939, 0.5089, 1.0, 1.0, 0.6795, 0.5029, 1.0, 1.0, 0.6795, 0.5029, 1.0, 1.0, 0.6795, 0.5029, 1.0, 1.0, 0.6795, 0.5029, 1.0, 1.0, 0.6795, 0.5029, 1.0, 1.0, 0.6939, 0.5089, 1.0, 1.0, 0.6795, 0.5029, 1.0, 1.0, 0.6795, 0.5029, 1.0, 1.0, 0.6795, 0.5029, 1.0, 1.0, 0.09306, 0.1221, 1.0, 1.0, 0.09306, 0.1221, 1.0, 1.0, 0.09306, 0.1221, 1.0, 1.0, 0.6795, 0.5029, 1.0, 1.0, 0.6795, 0.5029, 1.0, 1.0, 0.6795, 0.5029, 1.0, 1.0, 0.7011, 0.5089, 1.0, 1.0, 0.6939, 0.5089, 1.0, 1.0, 0.6795, 0.5029, 1.0, 1.0, 0.6795, 0.5029, 1.0, 1.0, 0.09306, 0.1221, 1.0, 1.0, 0.09306, 0.1221, 1.0, 1.0, 0.09306, 0.1221, 1.0, 1.0, 0.09306, 0.1221, 1.0, 1.0, 0.7379, 0.5149, 1.0, 1.0, 0.7011, 0.5089, 1.0, 1.0, 0.6795, 0.5029, 1.0, 1.0, 0.7305, 0.5149, 1.0, 1.0, 0.6795, 0.5029, 1.0, 1.0, 0.6939, 0.5089, 1.0, 1.0, 0.7379, 0.5149, 1.0, 1.0, 0.6795, 0.5029, 1.0, 1.0, 0.6795, 0.5029, 1.0, 1.0, 0.6795, 0.5029, 1.0, 1.0, 0.6795, 0.5029, 1.0, 1.0, 0.6795, 0.5029, 1.0, 1.0, 0.6795, 0.5029, 1.0, 1.0, 0.6795, 0.5029, 1.0, 1.0, 0.6795, 0.5029, 1.0, 1.0, 0.6795, 0.5029, 1.0, 1.0, 1.0, 1.0, 1.0, 1.0, 1.0, 1.0, 1.0, 1.0, 1.0, 1.0, 1.0, 1.0, 0.6795, 0.5029, 1.0, 1.0, 0.6795, 0.5029, 1.0, 1.0, 0.6795, 0.5029, 1.0, 1.0, 0.6795, 0.5029, 1.0, 1.0, 0.6795, 0.5029, 1.0, 1.0, 0.6795, 0.5029, 1.0, 1.0, 0.6795, 0.5029, 1.0, 1.0, 0.09306, 0.1221, 1.0, 1.0, 0.09306, 0.1221, 1.0, 1.0, 0.09306, 0.1221, 1.0, 1.0, 0.09306, 0.1221, 1.0, 1.0, 0.7305, 0.5149, 1.0, 1.0, 0.6795, 0.5029, 1.0, 1.0, 0.6795, 0.5029, 1.0, 1.0, 0.7157, 0.5089, 1.0, 1.0, 0.09306, 0.1221, 1.0, 1.0, 0.09306, 0.1221, 1.0, 1.0, 0.09306, 0.1221, 1.0, 1.0, 0.09306, 0.1221, 1.0, 1.0, 0.7379, 0.5149, 1.0, 1.0, 0.7305, 0.5149, 1.0, 1.0, 0.7157, 0.5089, 1.0, 1.0, 0.7379, 0.5149, 1.0, 1.0, 0.3712, 0.4125, 1.0, 1.0, 0.09306, 0.1221, 1.0, 1.0, 0.09306, 0.1221, 1.0, 1.0, 0.147, 0.1779, 1.0, 1.0, 0.7379, 0.5149, 1.0, 1.0, 0.7379, 0.5149, 1.0, 1.0, 0.7379, 0.5149, 1.0, 1.0, 0.7379, 0.5149, 1.0, 1.0, 0.9047, 0.7454, 1.0, 1.0, 0.3712, 0.4125, 1.0, 1.0, 0.147, 0.1779, 1.0, 1.0, 0.9216, 0.9216, 1.0, 1.0, 0.7084, 0.5089, 1.0, 1.0, 0.7379, 0.5149, 1.0, 1.0, 0.7379, 0.5149, 1.0, 1.0, 0.6795, 0.5029, 1.0, 1.0, 0.6939, 0.5089, 1.0, 1.0, 0.9047, 0.7454, 1.0, 1.0, 0.9216, 0.9216, 1.0, 1.0, 0.7379, 0.5149, 1.0, 1.0, 0.6795, 0.5029, 1.0, 1.0, 0.7084, 0.5089, 1.0, 1.0, 0.6795, 0.5029, 1.0, 1.0, 0.6795, 0.5029, 1.0, 1.0, 0.7379, 0.5149, 1.0, 1.0, 0.7157, 0.5089, 1.0, 1.0, 0.6939, 0.5089, 1.0, 1.0, 0.7011, 0.5029, 1.0, 1.0, 0.147, 0.1779, 1.0, 1.0, 0.09306, 0.1221, 1.0, 1.0, 0.09306, 0.1221, 1.0, 1.0, 0.09531, 0.1248, 1.0, 1.0, 0.7379, 0.5149, 1.0, 1.0, 0.7379, 0.5149, 1.0, 1.0, 0.7011, 0.5029, 1.0, 1.0, 0.7305, 0.5149, 1.0, 1.0, 0.9216, 0.9216, 1.0, 1.0, 0.147, 0.1779, 1.0, 1.0, 0.09531, 0.1248, 1.0, 1.0, 0.5029, 0.5395, 1.0, 1.0, 0.6795, 0.5029, 1.0, 1.0, 0.7379, 0.5149, 1.0, 1.0, 0.7305, 0.5149, 1.0, 1.0, 0.6795, 0.5029, 1.0, 1.0, 0.7379, 0.5149, 1.0, 1.0, 0.9216, 0.9216, 1.0, 1.0, 0.5029, 0.5395, 1.0, 1.0, 0.7305, 0.5089, 1.0, 1.0, 0.6795, 0.5029, 1.0, 1.0, 0.6795, 0.5029, 1.0, 1.0, 0.6795, 0.5029, 1.0, 1.0, 0.6795, 0.5029, 1.0, 1.0, 0.6795, 0.5029, 1.0, 1.0, 0.7379, 0.5149, 1.0, 1.0, 0.7305, 0.5089, 1.0, 1.0, 0.6795, 0.5029, 1.0, 1.0, 0.6795, 0.5029, 1.0, 1.0, 0.6795, 0.5029, 1.0, 1.0, 0.6795, 0.5029, 1.0, 1.0, 0.6795, 0.5029, 1.0, 1.0, 0.6795, 0.5029, 1.0, 1.0, 0.6795, 0.5029, 1.0, 1.0, 0.6795, 0.5029, 1.0, 1.0, 0.6795, 0.5029, 1.0, 1.0, 0.09306, 0.1221, 1.0, 1.0, 0.09306, 0.1221, 1.0, 1.0, 0.09306, 0.1221, 1.0, 1.0, 0.6795, 0.5029, 1.0, 1.0, 0.6795, 0.5029, 1.0, 1.0, 0.6795, 0.5029, 1.0, 1.0, 0.6795, 0.5029, 1.0, 1.0, 0.6795, 0.5029, 1.0, 1.0, 0.6795, 0.5029, 1.0, 1.0, 0.6795, 0.5029, 1.0, 1.0, 0.09306, 0.1221, 1.0, 1.0, 0.09306, 0.1221, 1.0, 1.0, 0.09306, 0.1221, 1.0, 1.0, 0.09306, 0.1221, 1.0, 1.0, 0.7157, 0.5089, 1.0, 1.0, 0.6795, 0.5029, 1.0, 1.0, 0.6795, 0.5029, 1.0, 1.0, 0.6939, 0.5089, 1.0, 1.0, 0.09306, 0.1221, 1.0, 1.0, 0.09306, 0.1221, 1.0, 1.0, 0.09306, 0.1221, 1.0, 1.0, 0.09306, 0.1221, 1.0, 1.0, 0.6795, 0.5029, 1.0, 1.0, 0.6795, 0.5029, 1.0, 1.0, 0.6795, 0.5029, 1.0, 1.0, 0.6795, 0.5029, 1.0, 1.0, 0.6795, 0.5029, 1.0, 1.0, 0.6795, 0.5029, 1.0, 1.0, 0.6939, 0.5029, 1.0, 1.0, 0.6795, 0.5029, 1.0, 1.0, 1.0, 1.0, 1.0, 1.0, 1.0, 1.0, 1.0, 1.0, 1.0, 1.0, 1.0, 1.0, 0.6795, 0.5029, 1.0, 1.0, 0.6795, 0.5029, 1.0, 1.0, 0.6795, 0.5029, 1.0, 1.0, 0.6795, 0.5029, 1.0, 1.0, 0.6795, 0.5029, 1.0, 1.0, 0.6795, 0.5029, 1.0, 1.0, 0.6795, 0.5029, 1.0, 1.0, 0.09306, 0.1221, 1.0, 1.0, 0.09306, 0.1221, 1.0, 1.0, 0.09306, 0.1221, 1.0, 1.0, 0.09306, 0.1221, 1.0, 1.0, 0.6939, 0.5089, 1.0, 1.0, 0.6795, 0.5029, 1.0, 1.0, 0.6795, 0.5029, 1.0, 1.0, 0.6939, 0.5089, 1.0, 1.0, 0.09306, 0.1221, 1.0, 1.0, 0.09306, 0.1221, 1.0, 1.0, 0.09306, 0.1221, 1.0, 1.0, 0.09306, 0.1221, 1.0, 1.0, 0.7011, 0.5029, 1.0, 1.0, 0.6939, 0.5089, 1.0, 1.0, 0.6939, 0.5089, 1.0, 1.0, 0.6795, 0.5029, 1.0, 1.0, 0.09531, 0.1248, 1.0, 1.0, 0.09306, 0.1221, 1.0, 1.0, 0.09306, 0.1221, 1.0, 1.0, 0.09306, 0.1221, 1.0, 1.0, 0.7305, 0.5149, 1.0, 1.0, 0.7011, 0.5029, 1.0, 1.0, 0.6795, 0.5029, 1.0, 1.0, 0.6795, 0.5029, 1.0, 1.0, 0.5029, 0.5395, 1.0, 1.0, 0.09531, 0.1248, 1.0, 1.0, 0.09306, 0.1221, 1.0, 1.0, 0.1144, 0.1441, 1.0, 1.0, 0.6795, 0.5029, 1.0, 1.0, 0.7305, 0.5149, 1.0, 1.0, 0.6795, 0.5029, 1.0, 1.0, 0.6795, 0.5029, 1.0, 1.0, 0.7305, 0.5089, 1.0, 1.0, 0.5029, 0.5395, 1.0, 1.0, 0.1144, 0.1441, 1.0, 1.0, 0.8469, 0.8632, 1.0, 1.0, 0.6795, 0.5029, 1.0, 1.0, 0.6795, 0.5029, 1.0, 1.0, 0.6795, 0.5029, 1.0, 1.0, 0.6795, 0.5029, 1.0, 1.0, 0.6795, 0.5029, 1.0, 1.0, 0.7305, 0.5089, 1.0, 1.0, 0.8469, 0.8632, 1.0, 1.0, 0.6939, 0.5029, 1.0, 1.0, 0.6795, 0.5029, 1.0, 1.0, 0.6795, 0.5029, 1.0, 1.0, 0.6795, 0.5029, 1.0, 1.0, 0.6795, 0.5029, 1.0, 1.0, 0.1144, 0.1441, 1.0, 1.0, 0.09306, 0.1221, 1.0, 1.0, 0.09306, 0.1221, 1.0, 1.0, 0.09306, 0.1221, 1.0, 1.0, 0.6795, 0.5029, 1.0, 1.0, 0.6795, 0.5029, 1.0, 1.0, 0.6795, 0.5029, 1.0, 1.0, 0.6795, 0.5029, 1.0, 1.0, 0.8469, 0.8632, 1.0, 1.0, 0.1144, 0.1441, 1.0, 1.0, 0.09306, 0.1221, 1.0, 1.0, 0.1912, 0.2232, 1.0, 1.0, 0.6795, 0.5029, 1.0, 1.0, 0.6795, 0.5029, 1.0, 1.0, 0.6795, 0.5029, 1.0, 1.0, 0.6795, 0.5029, 1.0, 1.0, 0.6939, 0.5029, 1.0, 1.0, 0.8469, 0.8632, 1.0, 1.0, 0.1912, 0.2232, 1.0, 1.0, 0.7231, 0.5149, 1.0, 1.0, 0.6795, 0.5029, 1.0, 1.0, 0.6795, 0.5029, 1.0, 1.0, 0.6795, 0.5029, 1.0, 1.0, 0.6795, 0.5029, 1.0, 1.0, 0.6795, 0.5029, 1.0, 1.0, 0.6939, 0.5029, 1.0, 1.0, 0.7231, 0.5149, 1.0, 1.0, 0.6795, 0.5029, 1.0, 1.0, 0.09306, 0.1221, 1.0, 1.0, 0.09306, 0.1221, 1.0, 1.0, 0.09306, 0.1221, 1.0, 1.0, 0.6795, 0.5029, 1.0, 1.0, 0.6795, 0.5029, 1.0, 1.0, 0.6795, 0.5029, 1.0, 1.0, 0.6795, 0.5029, 1.0, 1.0, 0.6795, 0.5029, 1.0, 1.0, 0.6795, 0.5029, 1.0, 1.0, 0.6795, 0.5029, 1.0, 1.0, 0.09306, 0.1221, 1.0, 1.0, 0.09306, 0.1221, 1.0, 1.0, 0.09306, 0.1221, 1.0, 1.0, 0.09306, 0.1221, 1.0, 1.0, 0.6939, 0.5089, 1.0, 1.0, 0.6795, 0.5029, 1.0, 1.0, 0.6795, 0.5029, 1.0, 1.0, 0.6795, 0.5029, 1.0, 1.0, 0.09306, 0.1221, 1.0, 1.0, 0.09306, 0.1221, 1.0, 1.0, 0.09306, 0.1221, 1.0, 1.0, 0.09306, 0.1221, 1.0, 1.0, 0.6795, 0.5029, 1.0, 1.0, 0.6939, 0.5089, 1.0, 1.0, 0.6795, 0.5029, 1.0, 1.0, 0.6795, 0.5029, 1.0, 1.0, 0.09306, 0.1221, 1.0, 1.0, 0.09306, 0.1221, 1.0, 1.0, 0.09306, 0.1221, 1.0, 1.0, 0.09306, 0.1221, 1.0, 1.0, 0.09306, 0.1221, 1.0, 1.0, 0.09306, 0.1221, 1.0, 1.0, 0.09306, 0.1221, 1.0, 1.0, 0.6795, 0.5029, 1.0, 1.0, 0.6795, 0.5029, 1.0, 1.0, 0.6795, 0.5029, 1.0, 1.0, 0.6795, 0.5029, 1.0, 1.0, 0.6795, 0.5029, 1.0, 1.0, 0.7157, 0.5149, 1.0, 1.0, 0.6795, 0.5029, 1.0, 1.0, 0.09306, 0.1221, 1.0, 1.0, 0.09306, 0.1221, 1.0, 1.0, 0.09306, 0.1221, 1.0, 1.0, 0.09306, 0.1221, 1.0, 1.0, 0.6795, 0.5029, 1.0, 1.0, 0.6795, 0.5029, 1.0, 1.0, 0.6795, 0.5029, 1.0, 1.0, 0.6795, 0.5029, 1.0, 1.0, 0.09306, 0.1221, 1.0, 1.0, 0.09306, 0.1221, 1.0, 1.0, 0.09306, 0.1221, 1.0, 1.0, 0.09306, 0.1221, 1.0, 1.0, 0.6795, 0.5029, 1.0, 1.0, 0.6795, 0.5029, 1.0, 1.0, 0.6795, 0.5029, 1.0, 1.0, 0.6795, 0.5029, 1.0, 1.0, 0.09306, 0.1221, 1.0, 1.0, 0.09306, 0.1221, 1.0, 1.0, 0.09306, 0.1221, 1.0, 1.0, 0.09306, 0.1221, 1.0, 1.0, 0.6795, 0.5029, 1.0, 1.0, 0.6795, 0.5029, 1.0, 1.0, 0.6795, 0.5029, 1.0, 1.0, 0.6795, 0.5029, 1.0, 1.0, 0.09306, 0.1221, 1.0, 1.0, 0.09306, 0.1221, 1.0, 1.0, 0.09306, 0.1221, 1.0, 1.0, 0.09306, 0.1221, 1.0, 1.0, 0.6795, 0.5029, 1.0, 1.0, 0.6795, 0.5029, 1.0, 1.0, 0.6795, 0.5029, 1.0, 1.0, 0.6795, 0.5029, 1.0, 1.0, 0.1912, 0.2232, 1.0, 1.0, 0.09306, 0.1221, 1.0, 1.0, 0.09306, 0.1221, 1.0, 1.0, 0.09306, 0.1221, 1.0, 1.0, 0.6795, 0.5029, 1.0, 1.0, 0.6795, 0.5029, 1.0, 1.0, 0.6795, 0.5029, 1.0, 1.0, 0.6795, 0.5029, 1.0, 1.0, 0.7231, 0.5149, 1.0, 1.0, 0.1912, 0.2232, 1.0, 1.0, 0.09306, 0.1221, 1.0, 1.0, 0.2159, 0.2582, 1.0, 1.0, 0.6795, 0.5029, 1.0, 1.0, 0.6795, 0.5029, 1.0, 1.0, 0.6795, 0.5029, 1.0, 1.0, 0.6795, 0.5029, 1.0, 1.0, 0.6795, 0.5029, 1.0, 1.0, 0.7231, 0.5149, 1.0, 1.0, 0.2159, 0.2582, 1.0, 1.0, 0.7157, 0.5149, 1.0, 1.0, 0.09306, 0.1221, 1.0, 1.0, 0.09306, 0.1221, 1.0, 1.0, 0.09306, 0.1221, 1.0, 1.0, 0.09306, 0.1221, 1.0, 1.0, 0.6795, 0.5029, 1.0, 1.0, 0.6795, 0.5029, 1.0, 1.0, 0.6795, 0.5029, 1.0, 1.0, 0.6795, 0.5029, 1.0, 1.0, 0.09306, 0.1221, 1.0, 1.0, 0.09306, 0.1221, 1.0, 1.0, 0.09306, 0.1221, 1.0, 1.0, 0.09306, 0.1221, 1.0, 1.0, 0.6795, 0.5029, 1.0, 1.0, 0.6795, 0.5029, 1.0, 1.0, 0.6795, 0.5029, 1.0, 1.0, 0.6795, 0.5029, 1.0, 1.0, 0.2159, 0.2582, 1.0, 1.0, 0.09306, 0.1221, 1.0, 1.0, 0.09306, 0.1221, 1.0, 1.0, 0.09306, 0.1221, 1.0, 1.0, 0.6795, 0.5029, 1.0, 1.0, 0.6795, 0.5029, 1.0, 1.0, 0.6795, 0.5029, 1.0, 1.0, 0.6795, 0.5029, 1.0, 1.0, 0.7157, 0.5149, 1.0, 1.0, 0.2159, 0.2582, 1.0, 1.0, 0.09306, 0.1221, 1.0, 1.0, 0.2051, 0.2423, 1.0, 1.0, 0.09306, 0.1221, 1.0, 1.0, 0.09306, 0.1221, 1.0, 1.0, 0.09306, 0.1221, 1.0, 1.0, 0.6795, 0.5029, 1.0, 1.0, 0.6795, 0.5029, 1.0, 1.0, 0.6795, 0.5029, 1.0, 1.0, 0.6795, 0.5029, 1.0, 1.0, 0.7157, 0.5149, 1.0, 1.0, 0.2051, 0.2423, 1.0, 1.0, 0.8879, 0.8388, 1.0, 1.0, 0.09306, 0.1221, 1.0, 1.0, 0.09306, 0.1221, 1.0, 1.0, 0.09306, 0.1221, 1.0, 1.0, 0.09306, 0.1221, 1.0, 1.0, 0.6795, 0.5029, 1.0, 1.0, 0.6795, 0.5029, 1.0, 1.0, 0.8879, 0.8388, 1.0, 1.0, 0.7157, 0.5089, 1.0, 1.0, 0.09306, 0.1221, 1.0, 1.0, 0.09306, 0.1221, 1.0, 1.0, 0.09306, 0.1221, 1.0, 1.0, 0.09306, 0.1221, 1.0, 1.0, 0.6795, 0.5029, 1.0, 1.0, 0.6795, 0.5029, 1.0, 1.0, 0.7157, 0.5089, 1.0, 1.0, 0.6795, 0.5029, 1.0, 1.0, 0.09306, 0.1221, 1.0, 1.0, 0.09306, 0.1221, 1.0, 1.0, 0.09306, 0.1221, 1.0, 1.0, 0.09306, 0.1221, 1.0, 1.0, 0.6795, 0.5029, 1.0, 1.0, 0.6795, 0.5029, 1.0, 1.0, 0.6795, 0.5029, 1.0, 1.0, 0.6795, 0.5029, 1.0, 1.0, 0.8879, 0.8388, 1.0, 1.0, 0.2051, 0.2423, 1.0, 1.0, 0.09306, 0.1221, 1.0, 1.0, 0.1714, 0.2051, 1.0, 1.0, 0.09306, 0.1221, 1.0, 1.0, 0.09306, 0.1221, 1.0, 1.0, 0.09306, 0.1221, 1.0, 1.0, 0.09306, 0.1221, 1.0, 1.0, 0.7157, 0.5089, 1.0, 1.0, 0.8879, 0.8388, 1.0, 1.0, 0.1714, 0.2051, 1.0, 1.0, 0.7835, 0.7305, 1.0, 1.0, 0.09306, 0.1221, 1.0, 1.0, 0.09306, 0.1221, 1.0, 1.0, 0.09306, 0.1221, 1.0, 1.0, 0.09306, 0.1221, 1.0, 1.0, 0.6795, 0.5029, 1.0, 1.0, 0.7157, 0.5089, 1.0, 1.0, 0.7835, 0.7305, 1.0, 1.0, 0.6939, 0.5089, 1.0, 1.0, 0.09306, 0.1221, 1.0, 1.0, 0.09306, 0.1221, 1.0, 1.0, 0.09306, 0.1221, 1.0, 1.0, 0.09306, 0.1221, 1.0, 1.0, 0.6795, 0.5029, 1.0, 1.0, 0.6795, 0.5029, 1.0, 1.0, 0.6939, 0.5089, 1.0, 1.0, 0.6795, 0.5029, 1.0, 1.0, 0.09306, 0.1221, 1.0, 1.0, 0.09306, 0.1221, 1.0, 1.0, 0.09306, 0.1221, 1.0, 1.0, 0.09306, 0.1221, 1.0, 1.0, 0.6795, 0.5029, 1.0, 1.0, 0.6795, 0.5029, 1.0, 1.0, 0.6795, 0.5029, 1.0, 1.0, 0.6795, 0.5029, 1.0, 1.0, 0.09306, 0.1221, 1.0, 1.0, 0.09306, 0.1221, 1.0, 1.0, 0.09306, 0.1221, 1.0, 1.0, 0.09306, 0.1221, 1.0, 1.0, 0.6795, 0.5029, 1.0, 1.0, 0.6795, 0.5029, 1.0, 1.0, 0.6795, 0.5029, 1.0, 1.0, 0.6795, 0.5029, 1.0, 1.0, 0.09306, 0.1221, 1.0, 1.0, 0.09306, 0.1221, 1.0, 1.0, 0.09306, 0.1221, 1.0, 1.0, 0.09306, 0.1221, 1.0, 1.0, 0.6795, 0.5029, 1.0, 1.0, 0.6795, 0.5029, 1.0, 1.0, 0.6795, 0.5029, 1.0, 1.0, 0.6795, 0.5029, 1.0, 1.0, 0.2051, 0.2423, 1.0, 1.0, 0.09306, 0.1221, 1.0, 1.0, 0.09306, 0.1221, 1.0, 1.0, 0.09306, 0.1221, 1.0, 1.0, 0.09306, 0.1221, 1.0, 1.0, 0.09306, 0.1221, 1.0, 1.0, 0.09306, 0.1221, 1.0, 1.0, 0.6795, 0.5029, 1.0, 1.0, 0.6795, 0.5029, 1.0, 1.0, 0.6795, 0.5029, 1.0, 1.0, 0.6795, 0.5029, 1.0, 1.0, 0.6795, 0.5029, 1.0, 1.0, 0.6795, 0.5029, 1.0, 1.0, 0.6795, 0.5029, 1.0, 1.0, 0.09306, 0.1221, 1.0, 1.0, 0.09306, 0.1221, 1.0, 1.0, 0.09306, 0.1221, 1.0, 1.0, 0.09306, 0.1221, 1.0, 1.0, 0.6795, 0.5029, 1.0, 1.0, 0.6795, 0.5029, 1.0, 1.0, 0.6795, 0.5029, 1.0, 1.0, 0.6795, 0.5029, 1.0, 1.0, 0.09306, 0.1221, 1.0, 1.0, 0.09306, 0.1221, 1.0, 1.0, 0.09306, 0.1221, 1.0, 1.0, 0.09306, 0.1221, 1.0, 1.0, 0.6795, 0.5029, 1.0, 1.0, 0.6795, 0.5029, 1.0, 1.0, 0.6795, 0.5029, 1.0, 1.0, 0.6795, 0.5029, 1.0, 1.0, 0.09306, 0.1221, 1.0, 1.0, 0.09306, 0.1221, 1.0, 1.0, 0.09306, 0.1221, 1.0, 1.0, 0.09306, 0.1221, 1.0, 1.0, 0.09306, 0.1221, 1.0, 1.0, 0.09306, 0.1221, 1.0, 1.0, 0.09306, 0.1221, 1.0, 1.0, 0.6795, 0.5029, 1.0, 1.0, 0.6795, 0.5029, 1.0, 1.0, 0.6795, 0.5029, 1.0, 1.0, 0.1714, 0.2051, 1.0, 1.0, 0.09306, 0.1221, 1.0, 1.0, 0.09306, 0.1221, 1.0, 1.0, 0.09306, 0.1221, 1.0, 1.0, 0.09306, 0.1221, 1.0, 1.0, 0.09306, 0.1221, 1.0, 1.0, 0.09306, 0.1221, 1.0, 1.0, 0.09306, 0.1221, 1.0, 1.0, 0.7835, 0.7305, 1.0, 1.0, 0.1714, 0.2051, 1.0, 1.0, 0.09306, 0.1221, 1.0, 1.0, 0.1413, 0.1746, 1.0, 1.0, 0.09306, 0.1221, 1.0, 1.0, 0.09306, 0.1221, 1.0, 1.0, 0.09306, 0.1221, 1.0, 1.0, 0.09306, 0.1221, 1.0, 1.0, 0.6939, 0.5089, 1.0, 1.0, 0.7835, 0.7305, 1.0, 1.0, 0.1413, 0.1746, 1.0, 1.0, 0.6867, 0.7084, 1.0, 1.0, 0.09306, 0.1221, 1.0, 1.0, 0.09306, 0.1221, 1.0, 1.0, 0.09306, 0.1221, 1.0, 1.0, 0.09306, 0.1221, 1.0, 1.0, 0.6795, 0.5029, 1.0, 1.0, 0.6939, 0.5089, 1.0, 1.0, 0.6867, 0.7084, 1.0, 1.0, 0.6795, 0.5029, 1.0, 1.0, 0.09306, 0.1221, 1.0, 1.0, 0.09306, 0.1221, 1.0, 1.0, 0.09306, 0.1221, 1.0, 1.0, 0.09306, 0.1221, 1.0, 1.0, 0.09306, 0.1221, 1.0, 1.0, 0.09306, 0.1221, 1.0, 1.0, 0.09306, 0.1221, 1.0, 1.0, 0.09306, 0.1221, 1.0, 1.0, 0.1413, 0.1746, 1.0, 1.0, 0.09306, 0.1221, 1.0, 1.0, 0.09306, 0.1221, 1.0, 1.0, 0.09306, 0.1221, 1.0, 1.0, 0.09306, 0.1221, 1.0, 1.0, 0.09306, 0.1221, 1.0, 1.0, 0.09306, 0.1221, 1.0, 1.0, 0.09306, 0.1221, 1.0, 1.0, 0.6867, 0.7084, 1.0, 1.0, 0.1413, 0.1746, 1.0, 1.0, 0.09306, 0.1221, 1.0, 1.0, 0.1981, 0.2346, 1.0, 1.0, 0.09306, 0.1221, 1.0, 1.0, 0.09306, 0.1221, 1.0, 1.0, 0.09306, 0.1221, 1.0, 1.0, 0.09306, 0.1221, 1.0, 1.0, 0.6795, 0.5029, 1.0, 1.0, 0.6867, 0.7084, 1.0, 1.0, 0.1981, 0.2346, 1.0, 1.0, 0.855, 0.8308, 1.0, 1.0, 0.09306, 0.1221, 1.0, 1.0, 0.09306, 0.1221, 1.0, 1.0, 0.09306, 0.1221, 1.0, 1.0, 0.09306, 0.1221, 1.0, 1.0, 0.6795, 0.5029, 1.0, 1.0, 0.6795, 0.5029, 1.0, 1.0, 0.855, 0.8308, 1.0, 1.0, 0.6795, 0.5029, 1.0, 1.0, 0.09306, 0.1221, 1.0, 1.0, 0.09306, 0.1221, 1.0, 1.0, 0.09306, 0.1221, 1.0, 1.0, 0.09306, 0.1221, 1.0, 1.0, 0.6795, 0.5029, 1.0, 1.0, 0.6795, 0.5029, 1.0, 1.0, 0.6795, 0.5029, 1.0, 1.0, 0.6795, 0.5029, 1.0, 1.0, 0.09306, 0.1221, 1.0, 1.0, 0.09306, 0.1221, 1.0, 1.0, 0.09306, 0.1221, 1.0, 1.0, 0.09306, 0.1221, 1.0, 1.0, 0.6795, 0.5029, 1.0, 1.0, 0.6795, 0.5029, 1.0, 1.0, 0.6795, 0.5029, 1.0, 1.0, 0.6795, 0.5029, 1.0, 1.0, 0.09306, 0.1221, 1.0, 1.0, 0.09306, 0.1221, 1.0, 1.0, 0.09306, 0.1221, 1.0, 1.0, 0.09306, 0.1221, 1.0, 1.0, 1.0, 1.0, 1.0, 1.0, 1.0, 1.0, 1.0, 1.0, 1.0, 1.0, 1.0, 1.0, 0.6795, 0.5029, 1.0, 1.0, 0.6795, 0.5029, 1.0, 1.0, 0.6795, 0.5029, 1.0, 1.0, 0.09306, 0.1221, 1.0, 1.0, 0.09306, 0.1221, 1.0, 1.0, 0.09306, 0.1221, 1.0, 1.0, 0.09306, 0.1221, 1.0, 1.0, 0.09306, 0.1221, 1.0, 1.0, 0.09306, 0.1221, 1.0, 1.0, 0.09306, 0.1221, 1.0, 1.0, 0.09306, 0.1221, 1.0, 1.0, 0.6795, 0.5029, 1.0, 1.0, 0.6795, 0.5029, 1.0, 1.0, 0.7231, 0.5149, 1.0, 1.0, 0.6795, 0.5029, 1.0, 1.0, 0.09306, 0.1221, 1.0, 1.0, 0.09306, 0.1221, 1.0, 1.0, 0.09306, 0.1221, 1.0, 1.0, 0.09306, 0.1221, 1.0, 1.0, 0.6795, 0.5029, 1.0, 1.0, 0.6795, 0.5029, 1.0, 1.0, 0.6795, 0.5029, 1.0, 1.0, 0.6867, 0.5029, 1.0, 1.0, 0.09306, 0.1221, 1.0, 1.0, 0.09306, 0.1221, 1.0, 1.0, 0.09306, 0.1221, 1.0, 1.0, 0.09306, 0.1221, 1.0, 1.0, 0.09306, 0.1221, 1.0, 1.0, 0.09306, 0.1221, 1.0, 1.0, 0.09306, 0.1221, 1.0, 1.0, 0.6795, 0.5029, 1.0, 1.0, 0.6795, 0.5029, 1.0, 1.0, 0.6867, 0.5029, 1.0, 1.0, 0.09306, 0.1221, 1.0, 1.0, 0.09306, 0.1221, 1.0, 1.0, 0.09306, 0.1221, 1.0, 1.0, 0.09306, 0.1221, 1.0, 1.0, 0.09306, 0.1221, 1.0, 1.0, 0.09306, 0.1221, 1.0, 1.0, 0.09306, 0.1221, 1.0, 1.0, 0.09306, 0.1221, 1.0, 1.0, 0.09306, 0.1221, 1.0, 1.0, 0.09306, 0.1221, 1.0, 1.0, 0.09306, 0.1221, 1.0, 1.0, 0.09306, 0.1221, 1.0, 1.0, 0.09306, 0.1221, 1.0, 1.0, 0.09306, 0.1221, 1.0, 1.0, 0.09306, 0.1221, 1.0, 1.0, 0.09306, 0.1221, 1.0, 1.0, 0.1981, 0.2346, 1.0, 1.0, 0.09306, 0.1221, 1.0, 1.0, 0.09306, 0.1221, 1.0, 1.0, 0.0999, 0.1301, 1.0, 1.0, 0.09306, 0.1221, 1.0, 1.0, 0.09306, 0.1221, 1.0, 1.0, 0.09306, 0.1221, 1.0, 1.0, 0.09306, 0.1221, 1.0, 1.0, 0.855, 0.8308, 1.0, 1.0, 0.1981, 0.2346, 1.0, 1.0, 0.0999, 0.1301, 1.0, 1.0, 0.5906, 0.6172, 1.0, 1.0, 0.09306, 0.1221, 1.0, 1.0, 0.09306, 0.1221, 1.0, 1.0, 0.09306, 0.1221, 1.0, 1.0, 0.09306, 0.1221, 1.0, 1.0, 0.6795, 0.5029, 1.0, 1.0, 0.855, 0.8308, 1.0, 1.0, 0.5906, 0.6172, 1.0, 1.0, 0.7231, 0.5149, 1.0, 1.0, 0.09306, 0.1221, 1.0, 1.0, 0.09306, 0.1221, 1.0, 1.0, 0.09306, 0.1221, 1.0, 1.0, 0.09306, 0.1221, 1.0, 1.0, 0.09306, 0.1221, 1.0, 1.0, 0.09306, 0.1221, 1.0, 1.0, 0.09306, 0.1221, 1.0, 1.0, 0.09306, 0.1221, 1.0, 1.0, 0.0999, 0.1301, 1.0, 1.0, 0.09306, 0.1221, 1.0, 1.0, 0.09306, 0.1221, 1.0, 1.0, 0.09531, 0.1248, 1.0, 1.0, 0.09306, 0.1221, 1.0, 1.0, 0.09306, 0.1221, 1.0, 1.0, 0.09306, 0.1221, 1.0, 1.0, 0.09306, 0.1221, 1.0, 1.0, 0.5906, 0.6172, 1.0, 1.0, 0.0999, 0.1301, 1.0, 1.0, 0.09531, 0.1248, 1.0, 0.9647, 0.3763, 0.3916, 1.0, 1.0, 0.09306, 0.1221, 1.0, 1.0, 0.09306, 0.1221, 1.0, 1.0, 0.09306, 0.1221, 1.0, 1.0, 0.09306, 0.1221, 1.0, 1.0, 0.7231, 0.5149, 1.0, 1.0, 0.5906, 0.6172, 1.0, 0.9647, 0.3763, 0.3916, 1.0, 1.0, 0.7379, 0.5149, 1.0, 1.0, 0.09306, 0.1221, 1.0, 1.0, 0.09306, 0.1221, 1.0, 1.0, 0.09306, 0.1221, 1.0, 1.0, 0.09306, 0.1221, 1.0, 1.0, 0.6795, 0.5029, 1.0, 1.0, 0.7231, 0.5149, 1.0, 1.0, 0.7379, 0.5149, 1.0, 1.0, 0.6867, 0.5029, 1.0, 1.0, 0.09306, 0.1221, 1.0, 1.0, 0.09306, 0.1221, 1.0, 1.0, 0.09306, 0.1221, 1.0, 1.0, 0.09306, 0.1221, 1.0, 1.0, 0.6867, 0.5029, 1.0, 1.0, 0.6795, 0.5029, 1.0, 1.0, 0.6867, 0.5029, 1.0, 1.0, 0.6867, 0.5029, 1.0, 1.0, 0.09306, 0.1221, 1.0, 1.0, 0.09306, 0.1221, 1.0, 1.0, 0.09306, 0.1221, 1.0, 1.0, 0.09306, 0.1221, 1.0, 1.0, 1.0, 1.0, 1.0, 1.0, 1.0, 1.0, 1.0, 1.0, 1.0, 1.0, 1.0, 1.0, 0.6795, 0.5029, 1.0, 1.0, 0.6867, 0.5029, 1.0, 1.0, 0.6867, 0.5029, 1.0, 1.0, 0.09306, 0.1221, 1.0, 1.0, 0.09306, 0.1221, 1.0, 1.0, 0.09306, 0.1221, 1.0, 1.0, 0.09306, 0.1221, 1.0, 1.0, 0.09306, 0.1221, 1.0, 1.0, 0.09306, 0.1221, 1.0, 1.0, 0.09306, 0.1221, 1.0, 1.0, 0.09306, 0.1221, 1.0, 1.0, 0.6867, 0.5029, 1.0, 1.0, 0.7379, 0.5149, 1.0, 0.9473, 0.8148, 0.7305, 1.0, 1.0, 0.7011, 0.5089, 1.0, 1.0, 0.09306, 0.1221, 1.0, 1.0, 0.09306, 0.1221, 1.0, 1.0, 0.09306, 0.1221, 1.0, 1.0, 0.09306, 0.1221, 1.0, 1.0, 0.6867, 0.5029, 1.0, 1.0, 0.6867, 0.5029, 1.0, 1.0, 0.7011, 0.5089, 1.0, 1.0, 0.6939, 0.5089, 1.0, 1.0, 0.09306, 0.1221, 1.0, 1.0, 0.09306, 0.1221, 1.0, 1.0, 0.09306, 0.1221, 1.0, 1.0, 0.09306, 0.1221, 1.0, 1.0, 0.09306, 0.1221, 1.0, 1.0, 0.09306, 0.1221, 1.0, 1.0, 0.09306, 0.1221, 1.0, 1.0, 0.6795, 0.5029, 1.0, 1.0, 0.6867, 0.5029, 1.0, 1.0, 0.6939, 0.5089, 1.0, 1.0, 0.09306, 0.1221, 1.0, 1.0, 0.09306, 0.1221, 1.0, 1.0, 0.09306, 0.1221, 1.0, 1.0, 0.09306, 0.1221, 1.0, 1.0, 0.09306, 0.1221, 1.0, 1.0, 0.09306, 0.1221, 1.0, 1.0, 0.09306, 0.1221, 1.0, 1.0, 0.09306, 0.1221, 1.0, 1.0, 0.09306, 0.1221, 1.0, 1.0, 0.09306, 0.1221, 1.0, 1.0, 0.09306, 0.1221, 1.0, 1.0, 0.09306, 0.1221, 1.0, 1.0, 0.09306, 0.1221, 1.0, 1.0, 0.09306, 0.1221, 1.0, 1.0, 0.09306, 0.1221, 1.0, 1.0, 0.09306, 0.1221, 1.0, 1.0, 0.09531, 0.1248, 1.0, 1.0, 0.09306, 0.1221, 1.0, 1.0, 0.09306, 0.1221, 1.0, 1.0, 0.09306, 0.1221, 1.0, 1.0, 0.09306, 0.1221, 1.0, 1.0, 0.09306, 0.1221, 1.0, 1.0, 0.09306, 0.1221, 1.0, 1.0, 0.09306, 0.1221, 1.0, 0.9647, 0.3763, 0.3916, 1.0, 1.0, 0.09531, 0.1248, 1.0, 1.0, 0.09306, 0.1221, 1.0, 0.855, 0.2462, 0.2542, 1.0, 1.0, 0.09306, 0.1221, 1.0, 1.0, 0.09306, 0.1221, 1.0, 1.0, 0.09306, 0.1221, 1.0, 1.0, 0.09306, 0.1221, 1.0, 1.0, 0.7379, 0.5149, 1.0, 0.9647, 0.3763, 0.3916, 1.0, 0.855, 0.2462, 0.2542, 1.0, 0.9473, 0.8148, 0.7305, 1.0, 1.0, 0.09306, 0.1221, 1.0, 1.0, 0.09306, 0.1221, 1.0, 1.0, 0.09306, 0.1221, 1.0, 1.0, 0.09306, 0.1221, 1.0, 1.0, 0.09306, 0.1221, 1.0, 1.0, 0.09306, 0.1221, 1.0, 1.0, 0.09306, 0.1221, 1.0, 1.0, 0.09306, 0.1221, 1.0, 1.0, 0.09306, 0.1221, 1.0, 1.0, 0.09306, 0.1221, 1.0, 1.0, 0.09306, 0.1221, 1.0, 1.0, 0.09306, 0.1221, 1.0, 0.855, 0.2462, 0.2542, 1.0, 1.0, 0.09306, 0.1221, 1.0, 1.0, 0.09306, 0.1221, 1.0, 0.7835, 0.1981, 0.1981, 1.0, 1.0, 0.09306, 0.1221, 1.0, 1.0, 0.09306, 0.1221, 1.0, 1.0, 0.09306, 0.1221, 1.0, 1.0, 0.09306, 0.1221, 1.0, 0.9473, 0.8148, 0.7305, 1.0, 0.855, 0.2462, 0.2542, 1.0, 0.7835, 0.1981, 0.1981, 1.0, 0.7758, 0.6654, 0.6172, 1.0, 1.0, 0.09306, 0.1221, 1.0, 1.0, 0.09306, 0.1221, 1.0, 1.0, 0.09306, 0.1221, 1.0, 1.0, 0.09306, 0.1221, 1.0, 1.0, 0.7011, 0.5089, 1.0, 0.9473, 0.8148, 0.7305, 1.0, 0.7758, 0.6654, 0.6172, 1.0, 1.0, 0.7231, 0.5089, 1.0, 1.0, 0.09306, 0.1221, 1.0, 1.0, 0.09306, 0.1221, 1.0, 1.0, 0.09306, 0.1221, 1.0, 1.0, 0.09306, 0.1221, 1.0, 1.0, 0.6939, 0.5089, 1.0, 1.0, 0.7011, 0.5089, 1.0, 1.0, 0.7231, 0.5089, 1.0, 1.0, 0.6939, 0.5149, 1.0, 1.0, 0.09306, 0.1221, 1.0, 1.0, 0.09306, 0.1221, 1.0, 1.0, 0.09306, 0.1221, 1.0, 1.0, 0.09306, 0.1221, 1.0, 1.0, 1.0, 1.0, 1.0, 1.0, 1.0, 1.0, 1.0, 1.0, 1.0, 1.0, 1.0, 1.0, 0.6795, 0.5029, 1.0, 1.0, 0.6939, 0.5089, 1.0, 1.0, 0.6939, 0.5149, 1.0, 1.0, 0.09306, 0.1221, 1.0, 1.0, 0.09306, 0.1221, 1.0, 1.0, 0.09306, 0.1221, 1.0, 1.0, 0.09306, 0.1221, 1.0, 1.0, 0.09306, 0.1221, 1.0, 1.0, 0.09306, 0.1221, 1.0, 1.0, 0.09306, 0.1221, 1.0, 1.0, 0.09306, 0.1221, 1.0, 1.0, 0.09306, 0.1221, 1.0, 1.0, 0.09306, 0.1221, 1.0, 1.0, 0.09306, 0.1221, 1.0, 1.0, 0.09306, 0.1221, 1.0, 1.0, 0.09306, 0.1221, 1.0, 1.0, 0.09306, 0.1221, 1.0, 1.0, 0.09306, 0.1221, 1.0, 1.0, 0.09306, 0.1221, 1.0, 1.0, 0.6939, 0.5149, 1.0, 1.0, 0.7231, 0.5089, 1.0, 1.0, 0.7231, 0.5149, 1.0, 1.0, 0.6939, 0.5149, 1.0, 1.0, 0.09306, 0.1221, 1.0, 1.0, 0.09306, 0.1221, 1.0, 1.0, 0.09306, 0.1221, 1.0, 1.0, 0.09306, 0.1221, 1.0, 1.0, 1.0, 1.0, 1.0, 1.0, 1.0, 1.0, 1.0, 1.0, 1.0, 1.0, 1.0, 1.0, 0.6795, 0.5029, 1.0, 1.0, 0.6939, 0.5149, 1.0, 1.0, 0.6939, 0.5149, 1.0, 1.0, 0.09306, 0.1221, 1.0, 1.0, 0.09306, 0.1221, 1.0, 1.0, 0.09306, 0.1221, 1.0, 1.0, 0.09306, 0.1221, 1.0, 1.0, 0.09306, 0.1221, 1.0, 1.0, 0.09306, 0.1221, 1.0, 1.0, 0.09306, 0.1221, 1.0, 1.0, 0.09306, 0.1221, 1.0, 1.0, 0.09306, 0.1221, 1.0, 1.0, 0.09306, 0.1221, 1.0, 1.0, 0.09306, 0.1221, 1.0, 1.0, 0.09306, 0.1221, 1.0, 1.0, 0.09306, 0.1221, 1.0, 1.0, 0.09306, 0.1221, 1.0, 1.0, 0.09306, 0.1221, 1.0, 1.0, 0.09306, 0.1221, 1.0, 1.0, 0.09306, 0.1221, 1.0, 1.0, 0.09306, 0.1221, 1.0, 1.0, 0.09306, 0.1221, 1.0, 1.0, 0.09306, 0.1221, 1.0, 1.0, 0.09306, 0.1221, 1.0, 1.0, 0.09306, 0.1221, 1.0, 1.0, 0.09306, 0.1221, 1.0, 1.0, 0.09306, 0.1221, 1.0, 0.7835, 0.1981, 0.1981, 1.0, 1.0, 0.09306, 0.1221, 1.0, 1.0, 0.09306, 0.1221, 1.0, 0.7605, 0.1845, 0.1878, 1.0, 1.0, 0.09306, 0.1221, 1.0, 1.0, 0.09306, 0.1221, 1.0, 1.0, 0.09306, 0.1221, 1.0, 1.0, 0.09306, 0.1221, 1.0, 0.7758, 0.6654, 0.6172, 1.0, 0.7835, 0.1981, 0.1981, 1.0, 0.7605, 0.1845, 0.1878, 1.0, 0.7011, 0.5776, 0.5149, 1.0, 1.0, 0.09306, 0.1221, 1.0, 1.0, 0.09306, 0.1221, 1.0, 1.0, 0.09306, 0.1221, 1.0, 1.0, 0.09306, 0.1221, 1.0, 1.0, 0.7231, 0.5089, 1.0, 0.7758, 0.6654, 0.6172, 1.0, 0.7011, 0.5776, 0.5149, 1.0, 1.0, 0.7231, 0.5149, 1.0, 1.0, 0.09306, 0.1221, 1.0, 1.0, 0.09306, 0.1221, 1.0, 1.0, 0.09306, 0.1221, 1.0, 1.0, 0.09306, 0.1221, 1.0, 1.0, 1.0, 1.0, 1.0, 1.0, 1.0, 1.0, 1.0, 1.0, 1.0, 1.0, 1.0, 1.0, 1.0, 1.0, 1.0, 1.0, 1.0, 1.0, 1.0, 1.0, 1.0, 1.0, 1.0, 1.0, 1.0, 1.0, 1.0, 1.0, 1.0, 1.0, 1.0, 1.0, 1.0, 1.0, 1.0, 1.0, 1.0, 1.0, 1.0, 1.0, 1.0, 1.0, 1.0, 1.0, 1.0, 1.0, 1.0, 1.0, 1.0, 1.0, 1.0, 1.0, 1.0, 1.0, 1.0, 1.0, 1.0, 1.0, 1.0, 1.0, 1.0, 1.0, 1.0, 1.0, 1.0, 1.0, 1.0, 1.0, 1.0, 1.0, 1.0, 1.0, 1.0, 1.0, 1.0, 1.0, 1.0, 1.0, 1.0, 1.0, 1.0, 1.0, 1.0, 1.0, 1.0, 1.0, 1.0, 1.0, 1.0, 1.0, 1.0, 1.0, 1.0, 1.0, 1.0, 1.0, 1.0, 1.0, 1.0, 1.0, 1.0, 1.0, 1.0, 1.0, 1.0, 1.0, 1.0, 1.0, 1.0, 1.0, 1.0, 1.0, 1.0, 1.0, 1.0, 1.0, 1.0, 1.0, 1.0, 1.0, 1.0, 1.0, 1.0, 1.0, 1.0, 1.0, 1.0, 1.0, 1.0, 1.0, 1.0, 1.0, 1.0, 1.0, 1.0, 1.0, 1.0, 1.0, 1.0, 1.0, 1.0, 1.0, 1.0, 1.0, 1.0, 1.0, 1.0, 1.0, 1.0, 1.0, 1.0, 1.0, 1.0, 1.0, 1.0, 1.0, 1.0, 1.0, 1.0, 1.0, 1.0, 1.0, 1.0, 1.0, 1.0, 1.0, 1.0, 1.0, 1.0, 1.0, 1.0, 1.0, 1.0, 1.0, 1.0, 1.0, 1.0, 1.0, 1.0, 1.0, 1.0, 1.0, 1.0, 1.0, 1.0, 1.0, 1.0, 1.0, 1.0, 1.0, 1.0, 1.0, 1.0, 1.0, 1.0, 1.0, 1.0, 1.0, 1.0, 1.0, 1.0, 1.0, 1.0, 1.0, 1.0, 1.0, 1.0, 1.0, 1.0, 1.0, 1.0, 1.0, 1.0, 1.0, 1.0, 1.0, 1.0, 1.0, 1.0, 1.0, 1.0, 1.0, 1.0, 1.0, 1.0, 1.0, 1.0, 1.0, 1.0, 1.0, 1.0, 1.0, 1.0, 1.0, 1.0, 1.0, 1.0, 1.0, 1.0, 1.0, 1.0, 1.0, 1.0, 1.0, 1.0, 1.0, 1.0, 1.0, 1.0, 1.0, 1.0, 1.0, 1.0, 1.0, 1.0, 1.0, 1.0, 1.0, 1.0, 1.0, 1.0, 1.0, 1.0, 1.0, 1.0, 1.0, 1.0, 1.0, 1.0, 1.0, 1.0, 1.0, 1.0, 1.0, 1.0, 1.0, 1.0, 1.0, 1.0, 1.0, 1.0, 1.0, 1.0, 1.0, 1.0, 1.0, 1.0, 1.0, 1.0, 1.0, 1.0, 1.0, 1.0, 1.0, 1.0, 1.0, 1.0, 1.0, 1.0, 1.0, 1.0, 1.0, 1.0, 1.0, 1.0, 1.0, 1.0, 1.0, 1.0, 1.0, 1.0, 1.0, 1.0, 1.0, 1.0, 1.0, 1.0, 1.0, 1.0, 1.0, 1.0, 1.0, 1.0, 1.0, 1.0, 1.0, 1.0, 1.0, 1.0, 1.0, 1.0, 1.0, 1.0, 1.0, 1.0, 1.0, 1.0, 1.0, 1.0, 1.0, 1.0, 1.0, 1.0, 1.0, 1.0, 1.0, 1.0, 1.0, 1.0, 1.0, 1.0, 1.0, 1.0, 1.0, 1.0, 1.0, 1.0, 1.0, 1.0, 1.0, 1.0, 1.0, 1.0, 1.0, 1.0, 1.0, 1.0, 1.0, 1.0, 1.0, 1.0, 1.0, 1.0, 1.0, 1.0, 1.0, 1.0, 1.0, 1.0, 1.0, 1.0, 1.0, 1.0, 1.0, 1.0, 1.0, 1.0, 1.0, 1.0, 1.0, 1.0, 1.0, 1.0, 1.0, 1.0, 1.0, 1.0, 1.0, 1.0, 1.0, 1.0, 1.0, 1.0, 1.0, 1.0, 1.0, 1.0, 1.0, 1.0, 1.0, 1.0, 1.0, 1.0, 1.0, 1.0, 1.0, 1.0, 1.0, 1.0, 1.0, 1.0, 1.0, 1.0, 1.0, 1.0, 1.0, 1.0, 1.0, 1.0, 1.0, 1.0, 1.0, 1.0, 1.0, 1.0, 1.0, 1.0, 1.0, 1.0, 1.0, 1.0, 1.0, 1.0, 1.0, 1.0, 1.0, 1.0, 1.0, 1.0, 1.0, 1.0, 1.0, 1.0, 1.0, 1.0, 1.0, 1.0, 1.0, 1.0, 1.0, 1.0, 1.0, 1.0, 1.0, 1.0, 1.0, 1.0, 1.0, 1.0, 1.0, 1.0, 1.0, 1.0, 1.0, 1.0, 1.0, 1.0, 1.0, 1.0, 1.0, 1.0, 1.0, 1.0, 1.0, 1.0, 1.0, 1.0, 1.0, 1.0, 1.0, 1.0, 1.0, 1.0, 1.0, 1.0, 1.0, 1.0, 1.0, 1.0, 1.0, 1.0, 1.0, 1.0, 1.0, 1.0, 1.0, 1.0, 1.0, 1.0, 1.0, 1.0, 1.0, 1.0, 1.0, 1.0, 1.0, 1.0, 1.0, 1.0, 1.0, 1.0, 1.0, 1.0, 1.0, 1.0, 1.0, 1.0, 1.0, 1.0, 1.0, 1.0, 1.0, 1.0, 1.0, 1.0, 1.0, 1.0, 1.0, 1.0, 1.0, 1.0, 1.0, 1.0, 1.0, 1.0, 1.0, 1.0, 1.0, 1.0, 1.0, 1.0, 1.0, 1.0, 1.0, 1.0, 1.0, 1.0, 1.0, 1.0, 1.0, 1.0, 1.0, 1.0, 1.0, 1.0, 1.0, 1.0, 1.0, 1.0, 1.0, 1.0, 1.0, 1.0, 1.0, 1.0, 1.0, 1.0, 1.0, 1.0, 1.0, 1.0, 1.0, 1.0, 1.0, 1.0, 1.0, 1.0, 1.0, 1.0, 1.0, 1.0, 1.0, 1.0, 1.0, 1.0, 1.0, 1.0, 1.0, 1.0, 1.0, 1.0, 1.0, 1.0, 1.0, 1.0, 1.0, 1.0, 1.0, 1.0, 1.0, 1.0, 1.0, 1.0, 1.0, 1.0, 1.0, 1.0, 1.0, 1.0, 1.0, 1.0, 1.0, 1.0, 1.0, 1.0, 1.0, 1.0, 1.0, 1.0, 1.0, 1.0, 1.0, 1.0, 1.0, 1.0, 1.0, 1.0, 1.0, 1.0, 1.0, 1.0, 1.0, 1.0, 1.0, 1.0, 1.0, 1.0, 1.0, 1.0, 1.0, 1.0, 1.0, 1.0, 1.0, 1.0, 1.0, 1.0, 1.0, 1.0, 1.0, 1.0, 1.0, 1.0, 1.0, 1.0, 1.0, 1.0, 1.0, 1.0, 1.0, 1.0, 1.0, 1.0, 1.0, 1.0, 1.0, 1.0, 1.0, 1.0, 1.0, 1.0, 1.0, 1.0, 1.0, 1.0, 1.0, 1.0, 1.0, 1.0, 1.0, 1.0, 1.0, 1.0, 1.0, 1.0, 1.0, 1.0, 1.0, 1.0, 1.0, 1.0, 1.0, 1.0, 1.0, 1.0, 1.0, 1.0, 1.0, 1.0, 1.0, 1.0, 1.0, 1.0, 1.0, 1.0, 1.0, 1.0, 1.0, 1.0, 1.0, 1.0, 1.0, 1.0, 1.0, 1.0, 1.0, 1.0, 1.0, 1.0, 1.0, 1.0, 1.0, 1.0, 1.0, 1.0, 1.0, 1.0, 1.0, 1.0, 1.0, 1.0, 1.0, 1.0, 1.0, 1.0, 1.0, 1.0, 1.0, 1.0, 1.0, 1.0, 1.0, 1.0, 1.0, 1.0, 1.0, 1.0, 1.0, 1.0, 1.0, 1.0, 1.0, 1.0, 1.0, 1.0, 1.0, 1.0, 1.0, 1.0, 1.0, 1.0, 1.0, 1.0, 1.0, 1.0, 1.0, 1.0, 1.0, 1.0, 1.0, 1.0, 1.0, 1.0, 1.0, 1.0, 1.0, 1.0, 1.0, 1.0, 1.0, 1.0, 1.0, 1.0, 1.0, 1.0, 1.0, 1.0, 1.0, 1.0, 1.0, 1.0, 1.0, 1.0, 1.0, 1.0, 1.0, 1.0, 1.0, 1.0, 1.0, 1.0, 1.0, 1.0, 1.0, 1.0, 1.0, 1.0, 1.0, 1.0, 1.0, 1.0, 1.0, 1.0, 1.0, 1.0, 1.0, 1.0, 1.0, 1.0, 1.0, 1.0, 1.0, 1.0, 1.0, 1.0, 1.0, 1.0, 1.0, 1.0, 1.0, 1.0, 1.0, 1.0, 1.0, 1.0, 1.0, 1.0, 1.0, 1.0, 1.0, 1.0, 1.0, 1.0, 1.0, 1.0, 1.0, 1.0, 1.0, 1.0, 1.0, 1.0, 1.0, 1.0, 1.0, 1.0, 1.0, 1.0, 1.0, 1.0, 1.0, 1.0, 1.0, 1.0, 1.0, 1.0, 1.0, 1.0, 1.0, 1.0, 1.0, 1.0, 1.0, 1.0, 1.0, 1.0, 1.0, 1.0, 1.0, 1.0, 1.0, 1.0, 1.0, 1.0, 1.0, 1.0, 1.0, 1.0, 1.0, 1.0, 1.0, 1.0, 1.0, 1.0, 1.0, 1.0, 1.0, 1.0, 1.0, 1.0, 1.0, 1.0, 1.0, 1.0, 1.0, 1.0, 1.0, 1.0, 1.0, 1.0, 1.0, 1.0, 1.0, 1.0, 1.0, 1.0, 1.0, 1.0, 1.0, 1.0, 1.0, 1.0, 1.0, 1.0, 1.0, 1.0, 1.0, 1.0, 1.0, 1.0, 1.0, 1.0, 1.0, 1.0, 1.0, 1.0, 1.0, 1.0, 1.0, 1.0, 1.0, 1.0, 1.0, 1.0, 1.0, 1.0, 1.0, 1.0, 1.0, 1.0, 1.0, 1.0, 1.0, 1.0, 1.0, 1.0, 1.0, 1.0, 1.0, 1.0, 1.0, 1.0, 1.0, 1.0, 1.0, 1.0, 1.0, 1.0, 1.0, 1.0, 1.0, 1.0, 1.0, 1.0, 1.0, 1.0, 1.0, 1.0, 1.0, 1.0, 1.0, 1.0, 1.0, 1.0, 1.0, 1.0, 1.0, 1.0, 1.0, 1.0, 1.0, 1.0, 1.0, 1.0, 1.0, 1.0, 1.0, 1.0, 1.0, 1.0, 1.0, 1.0, 1.0, 1.0, 1.0, 1.0, 1.0, 1.0, 1.0, 1.0, 1.0, 1.0, 1.0, 1.0, 1.0, 1.0, 1.0, 1.0, 1.0, 1.0, 1.0, 1.0, 1.0, 1.0, 1.0, 1.0, 1.0, 1.0, 1.0, 1.0, 1.0, 1.0, 1.0, 1.0, 1.0, 1.0, 1.0, 1.0, 1.0, 1.0, 1.0, 1.0, 1.0, 1.0, 1.0, 1.0, 1.0, 1.0, 1.0, 1.0, 1.0, 1.0, 1.0, 1.0, 1.0, 1.0, 1.0, 1.0, 1.0, 1.0, 1.0, 1.0, 1.0, 1.0, 1.0, 1.0, 1.0, 1.0, 1.0, 1.0, 1.0, 1.0, 1.0, 1.0, 1.0, 1.0, 1.0, 1.0, 1.0, 1.0, 1.0, 1.0, 1.0, 1.0, 1.0, 1.0, 1.0, 1.0, 1.0, 1.0, 1.0, 1.0, 1.0, 1.0, 1.0, 1.0, 1.0, 1.0, 1.0, 1.0, 1.0, 1.0, 1.0, 1.0, 1.0, 1.0, 1.0, 1.0, 1.0, 1.0, 1.0, 1.0, 1.0, 1.0, 1.0, 1.0, 1.0, 1.0, 1.0, 1.0, 1.0, 1.0, 1.0, 1.0, 1.0, 1.0, 1.0, 1.0, 1.0, 1.0, 1.0, 1.0, 1.0, 1.0, 1.0, 1.0, 1.0, 1.0, 1.0, 1.0, 1.0, 1.0, 1.0, 1.0, 1.0, 1.0, 1.0, 1.0, 1.0, 1.0, 1.0, 1.0, 1.0, 1.0, 1.0, 1.0, 1.0, 1.0, 1.0, 1.0, 1.0, 1.0, 1.0, 1.0, 1.0, 1.0, 1.0, 1.0, 1.0, 1.0, 1.0, 1.0, 1.0, 1.0, 1.0, 1.0, 1.0, 1.0, 1.0, 1.0, 1.0, 1.0, 1.0, 1.0, 1.0, 1.0, 1.0, 1.0, 1.0, 1.0, 1.0, 1.0, 1.0, 1.0, 1.0, 1.0, 1.0, 1.0, 1.0, 1.0, 1.0, 1.0, 1.0, 1.0, 1.0, 1.0, 1.0, 1.0, 1.0, 1.0, 1.0, 1.0, 1.0, 1.0, 1.0, 1.0, 1.0, 1.0, 1.0, 1.0, 1.0, 1.0, 1.0, 1.0, 1.0, 1.0, 1.0, 1.0, 1.0, 1.0, 1.0, 1.0, 1.0, 1.0, 1.0, 1.0, 1.0, 1.0, 1.0, 1.0, 1.0, 1.0, 1.0, 1.0, 1.0, 1.0, 1.0, 1.0, 1.0, 1.0, 1.0, 1.0, 1.0, 1.0, 1.0, 1.0, 1.0, 1.0, 1.0, 1.0, 1.0, 1.0, 1.0, 1.0, 1.0, 1.0, 1.0, 1.0, 1.0, 1.0, 1.0, 1.0, 1.0, 1.0, 1.0, 1.0, 1.0, 1.0, 1.0, 1.0, 1.0, 1.0, 1.0, 1.0, 1.0, 1.0, 1.0, 1.0, 1.0, 1.0, 1.0, 1.0, 1.0, 1.0, 1.0, 1.0, 1.0, 1.0, 1.0, 1.0, 1.0, 1.0, 1.0, 1.0, 1.0, 1.0, 1.0, 1.0, 1.0, 1.0, 1.0, 1.0, 1.0, 1.0, 1.0, 1.0, 1.0, 1.0, 1.0, 1.0, 1.0, 1.0, 1.0, 1.0, 1.0, 1.0, 1.0, 1.0, 1.0, 1.0, 1.0, 1.0, 1.0, 1.0, 1.0, 1.0, 1.0, 1.0, 1.0, 1.0, 1.0, 1.0, 1.0, 1.0, 1.0, 1.0, 1.0, 1.0, 1.0, 1.0, 1.0, 1.0, 1.0, 1.0, 1.0, 1.0, 1.0, 1.0, 1.0, 1.0, 1.0, 1.0, 1.0, 1.0, 1.0, 1.0, 1.0, 1.0, 1.0, 1.0, 1.0, 1.0, 1.0, 1.0, 1.0, 1.0, 1.0, 1.0, 1.0, 1.0, 1.0, 1.0, 1.0, 1.0, 1.0, 1.0, 1.0, 1.0, 1.0, 1.0, 1.0, 1.0, 1.0, 1.0, 1.0, 1.0, 1.0, 1.0, 1.0, 1.0, 1.0, 1.0, 1.0, 1.0, 1.0, 1.0, 1.0, 1.0, 1.0, 1.0, 1.0, 1.0, 1.0, 1.0, 1.0, 1.0, 1.0, 1.0, 1.0, 1.0, 1.0, 1.0, 1.0, 1.0, 1.0, 1.0, 1.0, 1.0, 1.0, 1.0, 1.0, 1.0, 1.0, 1.0, 1.0, 1.0, 1.0, 1.0, 1.0, 1.0, 1.0, 1.0, 1.0, 1.0, 1.0, 1.0, 1.0, 1.0, 1.0, 1.0, 1.0, 1.0, 1.0, 1.0, 1.0, 1.0, 1.0, 1.0, 1.0, 1.0, 1.0, 1.0, 1.0, 1.0, 1.0, 1.0, 1.0, 1.0, 1.0, 1.0, 1.0, 1.0, 1.0, 1.0, 1.0, 1.0, 1.0, 1.0, 1.0, 1.0, 1.0, 1.0, 1.0, 1.0, 1.0, 1.0, 1.0, 1.0, 1.0, 1.0, 1.0, 1.0, 1.0, 1.0, 1.0, 1.0, 1.0, 1.0, 1.0, 1.0, 1.0, 1.0, 1.0, 1.0, 1.0, 1.0, 1.0, 1.0, 1.0, 1.0, 1.0, 1.0, 1.0, 1.0, 1.0, 1.0, 1.0, 1.0, 1.0, 1.0, 1.0, 1.0, 1.0, 1.0, 1.0, 1.0, 1.0, 1.0, 1.0, 1.0, 1.0, 1.0, 1.0, 1.0, 1.0, 1.0, 1.0, 1.0, 1.0, 1.0, 1.0, 1.0, 1.0, 1.0, 1.0, 1.0, 1.0, 1.0, 1.0, 1.0, 1.0, 1.0, 1.0, 1.0, 1.0, 1.0, 1.0, 1.0, 1.0, 1.0, 1.0, 1.0, 1.0, 1.0, 1.0, 1.0, 1.0, 1.0, 1.0, 1.0, 1.0, 1.0, 1.0, 1.0, 1.0, 1.0, 1.0, 1.0, 1.0, 1.0, 1.0, 1.0, 1.0, 1.0, 1.0, 1.0, 1.0, 1.0, 1.0, 1.0, 1.0, 1.0, 1.0, 1.0, 1.0, 1.0, 1.0, 1.0, 1.0, 1.0, 1.0, 1.0, 1.0, 1.0, 1.0, 1.0, 1.0, 1.0, 1.0, 1.0, 1.0, 1.0, 1.0, 1.0, 1.0, 1.0, 1.0, 1.0, 1.0, 1.0, 1.0, 1.0, 1.0, 1.0, 1.0, 1.0, 1.0, 1.0, 1.0, 1.0, 1.0, 1.0, 1.0, 1.0, 1.0, 1.0, 1.0, 1.0, 1.0, 1.0, 1.0, 1.0, 1.0, 1.0, 1.0, 1.0, 1.0, 1.0, 1.0, 1.0, 1.0, 1.0, 1.0, 1.0, 1.0, 1.0, 1.0, 1.0, 1.0, 1.0, 1.0, 1.0, 1.0, 1.0, 1.0, 1.0, 1.0, 1.0, 1.0, 1.0, 1.0, 1.0, 1.0, 1.0, 1.0, 1.0, 1.0, 1.0, 1.0, 1.0, 1.0, 1.0, 1.0, 1.0, 1.0, 1.0, 1.0, 1.0, 1.0, 1.0, 1.0, 1.0, 1.0, 1.0, 1.0, 1.0, 1.0, 1.0, 1.0, 1.0, 1.0, 1.0, 1.0, 1.0, 1.0, 1.0, 1.0, 1.0, 1.0, 1.0, 1.0, 1.0, 1.0, 1.0, 1.0, 1.0, 1.0, 1.0, 1.0, 1.0, 1.0, 1.0, 1.0, 1.0, 1.0, 1.0, 1.0, 1.0, 1.0, 1.0, 1.0, 1.0, 1.0, 1.0, 1.0, 1.0, 1.0, 1.0, 1.0, 1.0, 1.0, 1.0, 1.0, 1.0, 1.0, 1.0, 1.0, 1.0, 1.0, 1.0, 1.0, 1.0, 1.0, 1.0, 1.0, 1.0, 1.0, 1.0, 1.0, 1.0, 1.0, 1.0, 1.0, 1.0, 1.0, 1.0, 1.0, 1.0, 1.0, 1.0, 1.0, 1.0, 1.0, 1.0, 1.0, 1.0, 1.0, 1.0, 1.0, 1.0, 1.0, 1.0, 1.0, 1.0, 1.0, 1.0, 1.0, 1.0, 1.0, 1.0, 1.0, 1.0, 1.0, 1.0, 1.0, 1.0, 1.0, 1.0, 1.0, 1.0, 1.0, 1.0, 1.0, 1.0, 1.0, 1.0, 1.0, 1.0, 1.0, 1.0, 1.0, 1.0, 1.0, 1.0, 1.0, 1.0, 1.0, 1.0, 1.0, 1.0, 1.0, 1.0, 1.0, 1.0, 1.0, 1.0, 1.0, 1.0, 1.0, 1.0, 1.0, 1.0, 1.0, 1.0, 1.0, 1.0, 1.0, 1.0, 1.0, 1.0, 1.0, 1.0, 1.0, 1.0, 1.0, 1.0, 1.0, 1.0, 1.0, 1.0, 1.0, 1.0, 1.0, 1.0, 1.0, 1.0, 1.0, 1.0, 1.0, 1.0, 1.0, 1.0, 1.0, 1.0, 1.0, 1.0, 1.0, 1.0, 1.0, 1.0, 1.0, 1.0, 1.0, 1.0, 1.0, 1.0, 1.0, 1.0, 1.0, 1.0, 1.0, 1.0, 1.0, 1.0, 1.0, 1.0, 1.0, 1.0, 1.0, 1.0, 1.0, 1.0, 1.0, 1.0, 1.0, 1.0, 1.0, 1.0, 1.0, 1.0, 1.0, 1.0, 1.0, 1.0, 1.0, 1.0, 1.0, 1.0, 1.0, 1.0, 1.0, 1.0, 1.0, 1.0, 1.0, 1.0, 1.0, 1.0, 1.0, 1.0, 1.0, 1.0, 1.0, 1.0, 1.0, 1.0, 1.0, 1.0, 1.0, 1.0, 1.0, 1.0, 1.0, 1.0, 1.0, 1.0, 1.0, 1.0, 1.0, 1.0, 1.0, 1.0, 1.0, 1.0, 1.0, 1.0, 1.0, 1.0, 1.0, 1.0, 1.0, 1.0, 1.0, 1.0, 1.0, 1.0, 1.0, 1.0, 1.0, 1.0, 1.0, 1.0, 1.0, 1.0, 1.0, 1.0, 1.0, 1.0, 1.0, 1.0, 1.0, 1.0, 1.0, 1.0, 1.0, 1.0, 1.0, 1.0, 1.0, 1.0, 1.0, 1.0, 1.0, 1.0, 1.0, 1.0, 1.0, 1.0, 1.0, 1.0, 1.0, 1.0, 1.0, 1.0, 1.0, 1.0, 1.0, 1.0, 1.0, 1.0, 1.0, 1.0, 1.0, 1.0, 1.0, 1.0, 0.04231, 0.0382, 0.147, 1.0, 0.04374, 0.03955, 0.15, 1.0, 0.04374, 0.03955, 0.15, 1.0, 0.0648, 0.05951, 0.1779, 1.0, 1.0, 1.0, 1.0, 1.0, 1.0, 1.0, 1.0, 1.0, 1.0, 1.0, 1.0, 1.0, 1.0, 1.0, 1.0, 1.0, 1.0, 1.0, 1.0, 1.0, 1.0, 1.0, 1.0, 1.0, 1.0, 1.0, 1.0, 1.0, 1.0, 1.0, 1.0, 1.0, 1.0, 1.0, 1.0, 1.0, 1.0, 1.0, 1.0, 1.0, 1.0, 1.0, 1.0, 1.0, 1.0, 1.0, 1.0, 1.0, 1.0, 1.0, 1.0, 1.0, 1.0, 1.0, 1.0, 1.0, 1.0, 1.0, 1.0, 1.0, 1.0, 1.0, 1.0, 1.0, 0.1714, 0.07421, 0.02217, 1.0, 0.1981, 0.09306, 0.03434, 1.0, 0.1714, 0.07421, 0.02217, 1.0, 0.1714, 0.07421, 0.02217, 1.0, 1.0, 1.0, 1.0, 1.0, 1.0, 1.0, 1.0, 1.0, 1.0, 1.0, 1.0, 1.0, 1.0, 1.0, 1.0, 1.0, 1.0, 1.0, 1.0, 1.0, 1.0, 1.0, 1.0, 1.0, 1.0, 1.0, 1.0, 1.0, 1.0, 1.0, 1.0, 1.0, 1.0, 1.0, 1.0, 1.0, 1.0, 1.0, 1.0, 1.0, 1.0, 1.0, 1.0, 1.0, 1.0, 1.0, 1.0, 1.0, 1.0, 1.0, 1.0, 1.0, 1.0, 1.0, 1.0, 1.0, 1.0, 1.0, 1.0, 1.0, 1.0, 1.0, 1.0, 1.0, 1.0, 1.0, 1.0, 1.0, 1.0, 1.0, 1.0, 1.0, 1.0, 1.0, 1.0, 1.0, 1.0, 1.0, 1.0, 1.0, 1.0, 0.6795, 0.5029, 1.0, 1.0, 0.6795, 0.5089, 1.0, 1.0, 0.6939, 0.521, 1.0, 1.0, 0.6795, 0.5029, 1.0, 1.0, 1.0, 1.0, 1.0, 1.0, 1.0, 1.0, 1.0, 1.0, 1.0, 1.0, 1.0, 1.0, 1.0, 1.0, 1.0, 1.0, 1.0, 1.0, 1.0, 1.0, 1.0, 1.0, 1.0, 1.0, 1.0, 1.0, 1.0, 1.0, 1.0, 1.0, 1.0, 1.0, 1.0, 1.0, 1.0, 1.0, 1.0, 1.0, 1.0, 1.0, 1.0, 1.0, 1.0, 1.0, 1.0, 1.0, 1.0, 1.0, 1.0, 1.0, 1.0, 1.0, 1.0, 1.0, 1.0, 1.0, 1.0, 1.0, 1.0, 1.0, 1.0, 1.0, 1.0, 1.0, 1.0, 1.0, 1.0, 1.0, 1.0, 1.0, 1.0, 1.0, 1.0, 1.0, 1.0, 1.0, 1.0, 1.0, 1.0, 0.03955, 0.01681, 0.01161, 1.0, 0.06125, 0.0319, 0.02416, 1.0, 0.03955, 0.01681, 0.01161, 1.0, 0.04092, 0.01764, 0.01229, 1.0, 1.0, 1.0, 1.0, 1.0, 1.0, 1.0, 1.0, 1.0, 1.0, 1.0, 1.0, 1.0, 1.0, 1.0, 1.0, 1.0, 1.0, 1.0, 1.0, 1.0, 1.0, 1.0, 1.0, 1.0, 1.0, 1.0, 1.0, 1.0, 1.0, 1.0, 1.0, 1.0])
me_cube.materials.append(mat_material)
me_cube.use_remesh_preserve_volume = False
me_cube.use_remesh_preserve_attributes = False
me_cube.use_mirror_vertex_groups = False
me_cube.update()

# ---- objects
ob_cube = bpy.data.objects.new('Cube', me_cube)

# ---- transforms, parenting, visibility, modifiers, constraints
ob_cube.location = (0.2272, -9.983e-06, 7.758)
ob_cube.lock_rotations_4d = False
ob_cube.empty_display_type = 'ARROWS'
ob_cube.lineart.crease_threshold = 0.0

# ---- collection membership
col_collection_1.objects.link(ob_cube)

# ---- scene / render settings (as saved in the file)
scene.frame_start = 1; scene.frame_end = 250; scene.frame_set(1)
scene.render.engine = 'BLENDER_EEVEE_NEXT'
scene.render.resolution_percentage = 50
scene.render.dither_intensity = 0.0
scene.cycles.use_denoising = False
scene.cycles.samples = 128
scene.cycles.sampling_pattern = 'TABULATED_SOBOL'
scene.cycles.light_sampling_threshold = 0.0
scene.cycles.use_adaptive_sampling = False
scene.cycles.use_light_tree = False
scene.cycles.blur_glossy = 0.0
scene.cycles.sample_clamp_indirect = 0.0
scene.view_settings.view_transform = 'Standard'
bpy.context.view_layer.update()

# ---- added for rendering (the .blend has no active camera and no usable light): camera, sun
cam_auto = bpy.data.cameras.new('AutoCamera')
cam_auto.lens = 50.0
cam_auto.sensor_width = 36.0
cam_auto.clip_end = 1000.0
ob_auto_camera = bpy.data.objects.new('AutoCamera', cam_auto)
scene.collection.objects.link(ob_auto_camera)
ob_auto_camera.location = (10.7012, -12.6745, 13.0906)
ob_auto_camera.rotation_euler = (1.09748, -7.21219e-08, 0.694738)
scene.camera = ob_auto_camera
light_auto_sun = bpy.data.lights.new('AutoSun', 'SUN')
light_auto_sun.energy = 3.0
light_auto_sun.angle = 0.0523599
ob_auto_sun = bpy.data.objects.new('AutoSun', light_auto_sun)
scene.collection.objects.link(ob_auto_sun)
ob_auto_sun.rotation_euler = (0.872665, 0.174533, 0.523599)
bpy.context.view_layer.update()
